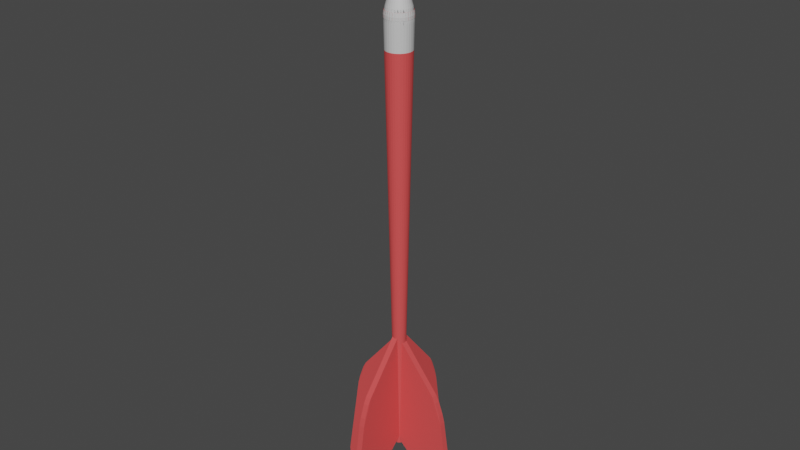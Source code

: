 # Source: dart_1_.blend  (saved by Blender 2.91.10; exported with 4.5.12 LTS)
import bpy
from mathutils import Matrix  # noqa: F401  (used for matrix-valued properties, if any)

bpy.ops.wm.read_factory_settings(use_empty=True)
scene = bpy.context.scene
scene.name = 'Scene'

# ---- collections
col_collection = bpy.data.collections.new('Collection'); scene.collection.children.link(col_collection)

# ---- materials (node trees are filled in below, after node groups)
mat_body_color = bpy.data.materials.new('Body_Color')
mat_body_color.use_transparent_shadow = False
mat_tip_color = bpy.data.materials.new('Tip_Color')
mat_tip_color.use_transparent_shadow = False
mat_body_color_001 = bpy.data.materials.new('Body_Color.001')
mat_body_color_001.use_transparent_shadow = False
mat_tip_color_001 = bpy.data.materials.new('Tip_Color.001')
mat_tip_color_001.use_transparent_shadow = False

# ---- material node trees
mat_body_color.use_nodes = True; mat_body_color.node_tree.nodes.clear()
_N = mat_body_color.node_tree.nodes; _L = mat_body_color.node_tree.links
n0 = _N.new('ShaderNodeBsdfPrincipled'); n0.name = 'Principled BSDF'; n0.location = (10, 300)
n0.distribution = 'GGX'
n0.subsurface_method = 'BURLEY'
n0.inputs[0].default_value = (0.8, 0.08047, 0.08047, 1.0)
n0.inputs[3].default_value = 1.45
n0.inputs[27].default_value = (0.0, 0.0, 0.0, 1.0)
n0.inputs[28].default_value = 1.0
n1 = _N.new('ShaderNodeOutputMaterial'); n1.name = 'Material Output'; n1.location = (300, 300)
_L.new(n0.outputs[0], n1.inputs[0])
n1.is_active_output = True
mat_tip_color.use_nodes = True; mat_tip_color.node_tree.nodes.clear()
_N = mat_tip_color.node_tree.nodes; _L = mat_tip_color.node_tree.links
n0 = _N.new('ShaderNodeBsdfPrincipled'); n0.name = 'Principled BSDF'; n0.location = (10, 300)
n0.distribution = 'GGX'
n0.subsurface_method = 'BURLEY'
n0.inputs[0].default_value = (0.65, 0.65, 0.65, 1.0)
n0.inputs[3].default_value = 1.45
n0.inputs[27].default_value = (0.0, 0.0, 0.0, 1.0)
n0.inputs[28].default_value = 1.0
n1 = _N.new('ShaderNodeOutputMaterial'); n1.name = 'Material Output'; n1.location = (300, 300)
_L.new(n0.outputs[0], n1.inputs[0])
n1.is_active_output = True
mat_body_color_001.use_nodes = True; mat_body_color_001.node_tree.nodes.clear()
_N = mat_body_color_001.node_tree.nodes; _L = mat_body_color_001.node_tree.links
n0 = _N.new('ShaderNodeBsdfPrincipled'); n0.name = 'Principled BSDF'; n0.location = (10, 300)
n0.distribution = 'GGX'
n0.subsurface_method = 'BURLEY'
n0.inputs[0].default_value = (0.8, 0.08047, 0.08047, 1.0)
n0.inputs[3].default_value = 1.45
n0.inputs[27].default_value = (0.0, 0.0, 0.0, 1.0)
n0.inputs[28].default_value = 1.0
n1 = _N.new('ShaderNodeOutputMaterial'); n1.name = 'Material Output'; n1.location = (300, 300)
_L.new(n0.outputs[0], n1.inputs[0])
n1.is_active_output = True
mat_tip_color_001.use_nodes = True; mat_tip_color_001.node_tree.nodes.clear()
_N = mat_tip_color_001.node_tree.nodes; _L = mat_tip_color_001.node_tree.links
n0 = _N.new('ShaderNodeBsdfPrincipled'); n0.name = 'Principled BSDF'; n0.location = (10, 300)
n0.distribution = 'GGX'
n0.subsurface_method = 'BURLEY'
n0.inputs[0].default_value = (0.65, 0.65, 0.65, 1.0)
n0.inputs[3].default_value = 1.45
n0.inputs[27].default_value = (0.0, 0.0, 0.0, 1.0)
n0.inputs[28].default_value = 1.0
n1 = _N.new('ShaderNodeOutputMaterial'); n1.name = 'Material Output'; n1.location = (300, 300)
_L.new(n0.outputs[0], n1.inputs[0])
n1.is_active_output = True

# ---- world
world_world = bpy.data.worlds.new('World'); scene.world = world_world
world_world.use_nodes = True; world_world.node_tree.nodes.clear()
_N = world_world.node_tree.nodes; _L = world_world.node_tree.links
n0 = _N.new('ShaderNodeOutputWorld'); n0.name = 'World Output'; n0.location = (300, 300)
n1 = _N.new('ShaderNodeBackground'); n1.name = 'Background'; n1.location = (10, 300)
n1.inputs[0].default_value = (0.05088, 0.05088, 0.05088, 1.0)
_L.new(n1.outputs[0], n0.inputs[0])
n0.is_active_output = True
world_world.color = (0.05088, 0.05088, 0.05088)
world_world.use_sun_shadow = False
world_world.sun_shadow_jitter_overblur = 0.0

# ---- meshes
me_001 = bpy.data.meshes.new('円錐.001')
me_001.from_pydata([(4.079e-08, 0.4026, 21.73), (0.07855, 0.3949, 21.73), (0.1541, 0.372, 21.73), (0.2237, 0.3348, 21.73), (0.2847, 0.2847, 21.73), (0.3348, 0.2237, 21.73), (0.372, 0.1541, 21.73), (0.3949, 0.07855, 21.73), (0.4026, 1.994e-07, 21.73), (0.3949, -0.07855, 21.73), (0.372, -0.1541, 21.73), (0.3348, -0.2237, 21.73), (0.2847, -0.2847, 21.73), (0.2237, -0.3348, 21.73), (0.1541, -0.372, 21.73), (0.07855, -0.3949, 21.73), (-9.041e-08, -0.4026, 21.73), (-0.07855, -0.3949, 21.73), (-0.1541, -0.372, 21.73), (-0.2237, -0.3348, 21.73), (-0.2847, -0.2847, 21.73), (-0.3348, -0.2237, 21.73), (-0.372, -0.1541, 21.73), (-0.3949, -0.07855, 21.73), (-0.4026, 5.578e-07, 21.73), (-0.3949, 0.07855, 21.73), (-0.372, 0.1541, 21.73), (-0.3348, 0.2237, 21.73), (-0.2847, 0.2847, 21.73), (-0.2237, 0.3348, 21.73), (-0.1541, 0.372, 21.73), (-0.07855, 0.3949, 21.73), (0.0, 0.0, 27.31), (8.484e-06, 0.3736, -18.91), (0.07289, 0.3664, -18.91), (0.143, 0.3451, -18.91), (0.2076, 0.3106, -18.91), (0.2642, 0.2642, -18.91), (0.3106, 0.2075, -18.91), (0.3451, 0.143, -18.91), (0.3664, 0.07288, -18.91), (0.3736, 1.918e-07, -18.91), (0.3664, -0.07288, -18.91), (0.3451, -0.143, -18.91), (0.3106, -0.2075, -18.91), (0.2642, -0.2642, -18.91), (0.2076, -0.3106, -18.91), (0.143, -0.3451, -18.91), (0.07289, -0.3664, -18.91), (8.362e-06, -0.3736, -18.91), (-0.07287, -0.3664, -18.91), (-0.143, -0.3451, -18.91), (-0.2075, -0.3106, -18.91), (-0.2641, -0.2642, -18.91), (-0.3106, -0.2075, -18.91), (-0.3451, -0.143, -18.91), (-0.3664, -0.07288, -18.91), (-0.3736, 5.243e-07, -18.91), (-0.3664, 0.07288, -18.91), (-0.3451, 0.143, -18.91), (-0.3106, 0.2075, -18.91), (-0.2641, 0.2642, -18.91), (-0.2075, 0.3106, -18.91), (-0.143, 0.3451, -18.91), (-0.07287, 0.3664, -18.91), (0.6235, -0.4166, -0.4375), (0.6928, -0.287, -0.4375), (-0.7355, 0.1463, -0.4375), (-0.7499, 7.861e-07, -0.4375), (0.5303, -0.5303, -0.4375), (-0.6928, 0.287, -0.4375), (0.4166, -0.6235, -0.4375), (-0.6235, 0.4166, -0.4375), (0.287, -0.6928, -0.4375), (0.1463, 0.7355, -0.4375), (4.239e-06, 0.7499, -0.4375), (-0.5302, 0.5303, -0.4375), (0.1463, -0.7355, -0.4375), (0.287, 0.6928, -0.4375), (-0.4166, 0.6235, -0.4375), (3.995e-06, -0.7499, -0.4375), (0.4166, 0.6235, -0.4375), (-0.287, 0.6928, -0.4375), (-0.1463, -0.7355, -0.4375), (0.5303, 0.5303, -0.4375), (-0.1463, 0.7355, -0.4375), (-0.287, -0.6928, -0.4375), (0.6235, 0.4166, -0.4375), (-0.4166, -0.6235, -0.4375), (0.6928, 0.287, -0.4375), (-0.5302, -0.5303, -0.4375), (0.7355, 0.1463, -0.4375), (-0.6235, -0.4166, -0.4375), (0.7499, 1.186e-07, -0.4375), (-0.6928, -0.287, -0.4375), (0.7355, -0.1463, -0.4375), (-0.7355, -0.1463, -0.4375), (0.8715, -0.361, 9.057), (-0.9433, 9.206e-07, 9.057), (2.058e-06, 0.9433, 9.057), (0.7843, -0.5241, 9.057), (-0.9252, 0.184, 9.057), (0.667, -0.667, 9.057), (-0.8715, 0.361, 9.057), (0.5241, -0.7843, 9.057), (-0.7843, 0.5241, 9.057), (0.361, -0.8715, 9.057), (0.184, 0.9252, 9.057), (-0.667, 0.667, 9.057), (0.184, -0.9252, 9.057), (0.361, 0.8715, 9.057), (-0.5241, 0.7843, 9.057), (1.75e-06, -0.9433, 9.057), (0.5241, 0.7843, 9.057), (-0.361, 0.8715, 9.057), (-0.184, -0.9252, 9.057), (0.667, 0.667, 9.057), (-0.184, 0.9252, 9.057), (-0.361, -0.8715, 9.057), (0.7843, 0.5241, 9.057), (-0.5241, -0.7843, 9.057), (0.8715, 0.361, 9.057), (-0.667, -0.667, 9.057), (0.9252, 0.184, 9.057), (-0.7843, -0.5241, 9.057), (0.9433, 8.094e-08, 9.057), (-0.8715, -0.361, 9.057), (0.9252, -0.184, 9.057), (-0.9252, -0.184, 9.057), (0.9609, -0.398, 13.8), (-1.04, 9.879e-07, 13.8), (9.669e-07, 1.04, 13.8), (0.8648, -0.5778, 13.8), (-1.02, 0.2029, 13.8), (0.7354, -0.7354, 13.8), (-0.9609, 0.398, 13.8), (0.5778, -0.8648, 13.8), (-0.8647, 0.5778, 13.8), (0.398, -0.9609, 13.8), (0.2029, 1.02, 13.8), (-0.7354, 0.7354, 13.8), (0.2029, -1.02, 13.8), (0.398, 0.9609, 13.8), (-0.5778, 0.8648, 13.8), (6.28e-07, -1.04, 13.8), (0.5778, 0.8647, 13.8), (-0.398, 0.9609, 13.8), (-0.2029, -1.02, 13.8), (0.7354, 0.7354, 13.8), (-0.2029, 1.02, 13.8), (-0.398, -0.9609, 13.8), (0.8648, 0.5778, 13.8), (-0.5778, -0.8647, 13.8), (0.9609, 0.398, 13.8), (-0.7354, -0.7354, 13.8), (1.02, 0.2029, 13.8), (-0.8647, -0.5778, 13.8), (1.04, 6.213e-08, 13.8), (-0.9609, -0.398, 13.8), (1.02, -0.2029, 13.8), (-1.02, -0.2029, 13.8), (1.006, -0.4165, 16.18), (-1.088, 1.021e-06, 16.18), (4.215e-07, 1.088, 16.18), (0.905, -0.6047, 16.18), (-1.067, 0.2123, 16.18), (0.7696, -0.7696, 16.18), (-1.006, 0.4165, 16.18), (0.6047, -0.905, 16.18), (-0.905, 0.6047, 16.18), (0.4165, -1.006, 16.18), (0.2123, 1.067, 16.18), (-0.7696, 0.7696, 16.18), (0.2123, -1.067, 16.18), (0.4165, 1.006, 16.18), (-0.6047, 0.905, 16.18), (6.685e-08, -1.088, 16.18), (0.6047, 0.905, 16.18), (-0.4165, 1.006, 16.18), (-0.2123, -1.067, 16.18), (0.7696, 0.7696, 16.18), (-0.2123, 1.067, 16.18), (-0.4165, -1.006, 16.18), (0.905, 0.6047, 16.18), (-0.6047, -0.905, 16.18), (1.006, 0.4165, 16.18), (-0.7696, -0.7696, 16.18), (1.067, 0.2123, 16.18), (-0.905, -0.6047, 16.18), (1.088, 5.272e-08, 16.18), (-1.006, -0.4165, 16.18), (1.067, -0.2123, 16.18), (-1.067, -0.2123, 16.18), (0.2935, 1.108, 18.85), (-5.616e-08, 1.131, 18.26), (-0.2935, 1.108, 18.85), (-0.07177, 1.144, 18.85), (0.504, 1.029, 18.85), (0.2206, 1.109, 18.26), (0.1528, 1.136, 18.85), (0.6951, 0.9112, 18.85), (0.4327, 1.045, 18.26), (0.3714, 1.084, 18.85), (0.8595, 0.758, 18.85), (0.6282, 0.9402, 18.26), (0.5758, 0.9909, 18.85), (0.9909, 0.5758, 18.85), (0.7995, 0.7995, 18.26), (0.758, 0.8595, 18.85), (1.084, 0.3714, 18.85), (0.9402, 0.6282, 18.26), (0.9112, 0.6951, 18.85), (1.136, 0.1528, 18.85), (1.045, 0.4327, 18.26), (1.029, 0.504, 18.85), (1.144, -0.07177, 18.85), (1.109, 0.2206, 18.26), (1.108, 0.2935, 18.85), (1.108, -0.2935, 18.85), (1.131, 4.448e-08, 18.26), (1.144, 0.07177, 18.85), (1.029, -0.504, 18.85), (1.109, -0.2206, 18.26), (1.136, -0.1528, 18.85), (0.9112, -0.6951, 18.85), (1.045, -0.4327, 18.26), (1.084, -0.3714, 18.85), (0.758, -0.8595, 18.85), (0.9402, -0.6282, 18.26), (0.9909, -0.5758, 18.85), (0.5758, -0.9909, 18.85), (0.7995, -0.7995, 18.26), (0.8595, -0.758, 18.85), (0.3714, -1.084, 18.85), (0.6282, -0.9402, 18.26), (0.6951, -0.9112, 18.85), (0.1528, -1.136, 18.85), (0.4327, -1.045, 18.26), (0.504, -1.029, 18.85), (-0.07177, -1.144, 18.85), (0.2206, -1.109, 18.26), (0.2935, -1.108, 18.85), (-0.2935, -1.108, 18.85), (-4.246e-07, -1.131, 18.26), (0.07177, -1.144, 18.85), (-0.504, -1.029, 18.85), (-0.2206, -1.109, 18.26), (-0.1528, -1.136, 18.85), (-0.6951, -0.9112, 18.85), (-0.4327, -1.045, 18.26), (-0.3714, -1.084, 18.85), (-0.8595, -0.758, 18.85), (-0.6282, -0.9402, 18.26), (-0.5758, -0.9909, 18.85), (-0.9909, -0.5758, 18.85), (-0.7995, -0.7995, 18.26), (-0.758, -0.8595, 18.85), (-1.084, -0.3714, 18.85), (-0.9402, -0.6282, 18.26), (-0.9112, -0.6951, 18.85), (-1.136, -0.1528, 18.85), (-1.045, -0.4327, 18.26), (-1.029, -0.504, 18.85), (-1.144, 0.07177, 18.85), (-1.109, -0.2206, 18.26), (-1.108, -0.2935, 18.85), (-1.108, 0.2935, 18.85), (-1.131, 1.051e-06, 18.26), (-1.144, -0.07177, 18.85), (-1.029, 0.504, 18.85), (-1.109, 0.2206, 18.26), (-1.136, 0.1528, 18.85), (-0.9112, 0.6951, 18.85), (-1.045, 0.4327, 18.26), (-1.084, 0.3714, 18.85), (-0.758, 0.8595, 18.85), (-0.9402, 0.6282, 18.26), (-0.9909, 0.5758, 18.85), (-0.5758, 0.9909, 18.85), (-0.7995, 0.7995, 18.26), (-0.8595, 0.758, 18.85), (-0.3714, 1.084, 18.85), (-0.6282, 0.9402, 18.26), (-0.6951, 0.9112, 18.85), (-0.1528, 1.136, 18.85), (-0.4327, 1.045, 18.26), (-0.504, 1.029, 18.85), (0.07177, 1.144, 18.85), (-0.2206, 1.109, 18.26), (-0.2936, 1.069, 19.15), (0.2936, 1.069, 19.15), (0.2935, 1.108, 18.56), (-0.2935, 1.108, 18.56), (-0.2936, 1.114, 18.81), (-2.823e-08, 1.028, 19.39), (0.2936, 1.114, 18.81), (0.2006, 1.008, 19.39), (0.5052, 1.035, 18.81), (-0.07064, 1.15, 18.81), (0.4966, 0.9916, 19.15), (0.504, 1.029, 18.56), (-0.07177, 1.144, 18.56), (-0.07929, 1.106, 19.15), (0.3934, 0.9498, 19.39), (0.6974, 0.9166, 18.81), (0.155, 1.141, 18.81), (0.6805, 0.8757, 19.15), (0.6951, 0.9112, 18.56), (0.1528, 1.136, 18.56), (0.138, 1.1, 19.15), (0.5712, 0.8548, 19.39), (0.8629, 0.763, 18.81), (0.3747, 1.089, 18.81), (0.8382, 0.7261, 19.15), (0.8595, 0.758, 18.56), (0.3714, 1.084, 18.56), (0.3501, 1.052, 19.15), (0.727, 0.727, 19.39), (0.9951, 0.58, 18.81), (0.58, 0.9951, 18.81), (0.9638, 0.5486, 19.15), (0.9909, 0.5758, 18.56), (0.5758, 0.9909, 18.56), (0.5486, 0.9638, 19.15), (0.8548, 0.5712, 19.39), (1.089, 0.3747, 18.81), (0.763, 0.8629, 18.81), (1.052, 0.3501, 19.15), (1.084, 0.3714, 18.56), (0.758, 0.8595, 18.56), (0.7261, 0.8382, 19.15), (0.9498, 0.3934, 19.39), (1.141, 0.155, 18.81), (0.9166, 0.6974, 18.81), (1.1, 0.138, 19.15), (1.136, 0.1528, 18.56), (0.9112, 0.6951, 18.56), (0.8757, 0.6805, 19.15), (1.008, 0.2006, 19.39), (1.15, -0.07064, 18.81), (1.035, 0.5052, 18.81), (1.106, -0.07929, 19.15), (1.144, -0.07177, 18.56), (1.029, 0.504, 18.56), (0.9916, 0.4966, 19.15), (1.028, 6.641e-08, 19.39), (1.114, -0.2936, 18.81), (1.114, 0.2936, 18.81), (1.069, -0.2936, 19.15), (1.108, -0.2935, 18.56), (1.108, 0.2935, 18.56), (1.069, 0.2936, 19.15), (1.008, -0.2006, 19.39), (1.035, -0.5052, 18.81), (1.15, 0.07064, 18.81), (0.9916, -0.4966, 19.15), (1.029, -0.504, 18.56), (1.144, 0.07177, 18.56), (1.106, 0.07929, 19.15), (0.9498, -0.3934, 19.39), (0.9166, -0.6974, 18.81), (1.141, -0.155, 18.81), (0.8757, -0.6805, 19.15), (0.9112, -0.6951, 18.56), (1.136, -0.1528, 18.56), (1.1, -0.138, 19.15), (0.8548, -0.5712, 19.39), (0.763, -0.8629, 18.81), (1.089, -0.3747, 18.81), (0.7261, -0.8382, 19.15), (0.758, -0.8595, 18.56), (1.084, -0.3714, 18.56), (1.052, -0.3501, 19.15), (0.727, -0.727, 19.39), (0.58, -0.9951, 18.81), (0.9951, -0.58, 18.81), (0.5486, -0.9638, 19.15), (0.5758, -0.9909, 18.56), (0.9909, -0.5758, 18.56), (0.9638, -0.5486, 19.15), (0.5712, -0.8548, 19.39), (0.3747, -1.089, 18.81), (0.8629, -0.763, 18.81), (0.3501, -1.052, 19.15), (0.3714, -1.084, 18.56), (0.8595, -0.758, 18.56), (0.8382, -0.7261, 19.15), (0.3934, -0.9498, 19.39), (0.155, -1.141, 18.81), (0.6974, -0.9166, 18.81), (0.138, -1.1, 19.15), (0.1528, -1.136, 18.56), (0.6951, -0.9112, 18.56), (0.6805, -0.8757, 19.15), (0.2006, -1.008, 19.39), (-0.07064, -1.15, 18.81), (0.5052, -1.035, 18.81), (-0.07929, -1.106, 19.15), (-0.07177, -1.144, 18.56), (0.504, -1.029, 18.56), (0.4966, -0.9916, 19.15), (-3.632e-07, -1.028, 19.39), (-0.2936, -1.114, 18.81), (0.2936, -1.114, 18.81), (-0.2936, -1.069, 19.15), (-0.2935, -1.108, 18.56), (0.2935, -1.108, 18.56), (0.2936, -1.069, 19.15), (-0.2006, -1.008, 19.39), (-0.5052, -1.035, 18.81), (0.07064, -1.15, 18.81), (-0.4966, -0.9916, 19.15), (-0.504, -1.029, 18.56), (0.07177, -1.144, 18.56), (0.07929, -1.106, 19.15), (-0.3934, -0.9498, 19.39), (-0.6974, -0.9166, 18.81), (-0.155, -1.141, 18.81), (-0.6805, -0.8757, 19.15), (-0.6951, -0.9112, 18.56), (-0.1528, -1.136, 18.56), (-0.138, -1.1, 19.15), (-0.5712, -0.8548, 19.39), (-0.8629, -0.763, 18.81), (-0.3747, -1.089, 18.81), (-0.8382, -0.7261, 19.15), (-0.8595, -0.758, 18.56), (-0.3714, -1.084, 18.56), (-0.3501, -1.052, 19.15), (-0.727, -0.727, 19.39), (-0.9951, -0.58, 18.81), (-0.58, -0.9951, 18.81), (-0.9638, -0.5486, 19.15), (-0.9909, -0.5758, 18.56), (-0.5758, -0.9909, 18.56), (-0.5486, -0.9638, 19.15), (-0.8548, -0.5712, 19.39), (-1.089, -0.3747, 18.81), (-0.763, -0.8629, 18.81), (-1.052, -0.35, 19.15), (-1.084, -0.3714, 18.56), (-0.758, -0.8595, 18.56), (-0.7261, -0.8382, 19.15), (-0.9498, -0.3934, 19.39), (-1.141, -0.155, 18.81), (-0.9166, -0.6974, 18.81), (-1.1, -0.138, 19.15), (-1.136, -0.1528, 18.56), (-0.9112, -0.6951, 18.56), (-0.8757, -0.6805, 19.15), (-1.008, -0.2006, 19.39), (-1.15, 0.07064, 18.81), (-1.035, -0.5052, 18.81), (-1.106, 0.07929, 19.15), (-1.144, 0.07177, 18.56), (-1.029, -0.504, 18.56), (-0.9916, -0.4966, 19.15), (-1.028, 9.815e-07, 19.39), (-1.114, 0.2936, 18.81), (-1.114, -0.2936, 18.81), (-1.069, 0.2936, 19.15), (-1.108, 0.2935, 18.56), (-1.108, -0.2935, 18.56), (-1.069, -0.2936, 19.15), (-1.008, 0.2006, 19.39), (-1.035, 0.5052, 18.81), (-1.15, -0.07064, 18.81), (-0.9916, 0.4966, 19.15), (-1.029, 0.504, 18.56), (-1.144, -0.07177, 18.56), (-1.106, -0.07929, 19.15), (-0.9498, 0.3934, 19.39), (-0.9166, 0.6974, 18.81), (-1.141, 0.155, 18.81), (-0.8757, 0.6805, 19.15), (-0.9112, 0.6951, 18.56), (-1.136, 0.1528, 18.56), (-1.1, 0.138, 19.15), (-0.8548, 0.5712, 19.39), (-0.763, 0.8629, 18.81), (-1.089, 0.3747, 18.81), (-0.7261, 0.8382, 19.15), (-0.758, 0.8595, 18.56), (-1.084, 0.3714, 18.56), (-1.052, 0.3501, 19.15), (-0.727, 0.727, 19.39), (-0.58, 0.9951, 18.81), (-0.9951, 0.58, 18.81), (-0.5486, 0.9638, 19.15), (-0.5758, 0.9909, 18.56), (-0.9909, 0.5758, 18.56), (-0.9638, 0.5486, 19.15), (-0.5712, 0.8548, 19.39), (-0.3747, 1.089, 18.81), (-0.8629, 0.763, 18.81), (-0.35, 1.052, 19.15), (-0.3714, 1.084, 18.56), (-0.8595, 0.758, 18.56), (-0.8382, 0.7261, 19.15), (-0.3934, 0.9498, 19.39), (-0.155, 1.141, 18.81), (-0.6974, 0.9166, 18.81), (-0.138, 1.1, 19.15), (-0.1528, 1.136, 18.56), (-0.6951, 0.9112, 18.56), (-0.6805, 0.8757, 19.15), (-0.2006, 1.008, 19.39), (0.07064, 1.15, 18.81), (-0.5052, 1.035, 18.81), (0.07929, 1.106, 19.15), (0.07177, 1.144, 18.56), (-0.504, 1.029, 18.56), (-0.4966, 0.9916, 19.15)], [], [(0, 32, 1), (1, 32, 2), (2, 32, 3), (3, 32, 4), (4, 32, 5), (5, 32, 6), (6, 32, 7), (7, 32, 8), (8, 32, 9), (9, 32, 10), (10, 32, 11), (11, 32, 12), (12, 32, 13), (13, 32, 14), (14, 32, 15), (15, 32, 16), (16, 32, 17), (17, 32, 18), (18, 32, 19), (19, 32, 20), (20, 32, 21), (21, 32, 22), (22, 32, 23), (23, 32, 24), (24, 32, 25), (25, 32, 26), (26, 32, 27), (27, 32, 28), (28, 32, 29), (29, 32, 30), (246, 249, 182, 179), (30, 32, 31), (31, 32, 0), (222, 225, 161, 191), (267, 270, 165, 162), (207, 210, 183, 180), (507, 293, 289, 509), (228, 231, 166, 164), (249, 252, 184, 182), (270, 273, 167, 165), (210, 213, 185, 183), (231, 234, 168, 166), (252, 255, 186, 184), (273, 276, 169, 167), (213, 216, 187, 185), (31, 0, 294, 506), (234, 237, 170, 168), (255, 258, 188, 186), (276, 279, 172, 169), (216, 219, 189, 187), (237, 240, 173, 170), (258, 261, 190, 188), (279, 282, 175, 172), (346, 354, 358, 348), (288, 194, 163, 181), (240, 243, 176, 173), (261, 264, 192, 190), (282, 285, 178, 175), (219, 222, 191, 189), (243, 246, 179, 176), (264, 267, 162, 192), (204, 207, 180, 177), (285, 288, 181, 178), (225, 228, 164, 161), (66, 65, 44, 43), (444, 452, 456, 446), (353, 361, 365, 355), (451, 459, 463, 453), (360, 368, 372, 362), (458, 466, 470, 460), (367, 375, 379, 369), (465, 473, 477, 467), (374, 382, 386, 376), (472, 480, 484, 474), (381, 389, 393, 383), (479, 487, 491, 481), (388, 396, 400, 390), (297, 305, 309, 299), (486, 494, 498, 488), (395, 403, 407, 397), (304, 312, 316, 306), (493, 501, 505, 495), (402, 410, 414, 404), (311, 319, 323, 313), (500, 508, 512, 502), (409, 417, 421, 411), (318, 326, 330, 320), (416, 424, 428, 418), (325, 333, 337, 327), (201, 204, 177, 174), (423, 431, 435, 425), (332, 340, 344, 334), (430, 438, 442, 432), (339, 347, 351, 341), (437, 445, 449, 439), (33, 34, 35, 36, 37, 38, 39, 40, 41, 42, 43, 44, 45, 46, 47, 48, 49, 50, 51, 52, 53, 54, 55, 56, 57, 58, 59, 60, 61, 62, 63, 64), (68, 67, 58, 57), (65, 69, 45, 44), (67, 70, 59, 58), (69, 71, 46, 45), (70, 72, 60, 59), (71, 73, 47, 46), (75, 74, 34, 33), (72, 76, 61, 60), (73, 77, 48, 47), (74, 78, 35, 34), (76, 79, 62, 61), (77, 80, 49, 48), (78, 81, 36, 35), (79, 82, 63, 62), (80, 83, 50, 49), (81, 84, 37, 36), (82, 85, 64, 63), (83, 86, 51, 50), (84, 87, 38, 37), (85, 75, 33, 64), (86, 88, 52, 51), (87, 89, 39, 38), (88, 90, 53, 52), (89, 91, 40, 39), (90, 92, 54, 53), (91, 93, 41, 40), (92, 94, 55, 54), (93, 95, 42, 41), (94, 96, 56, 55), (95, 66, 43, 42), (96, 68, 57, 56), (0, 1, 296, 294), (1, 2, 303, 296), (2, 3, 310, 303), (3, 4, 317, 310), (4, 5, 324, 317), (5, 6, 331, 324), (6, 7, 338, 331), (7, 8, 345, 338), (8, 9, 352, 345), (9, 10, 359, 352), (10, 11, 366, 359), (11, 12, 373, 366), (12, 13, 380, 373), (13, 14, 387, 380), (14, 15, 394, 387), (15, 16, 401, 394), (16, 17, 408, 401), (17, 18, 415, 408), (18, 19, 422, 415), (19, 20, 429, 422), (20, 21, 436, 429), (21, 22, 443, 436), (22, 23, 450, 443), (23, 24, 457, 450), (24, 25, 464, 457), (25, 26, 471, 464), (26, 27, 478, 471), (27, 28, 485, 478), (28, 29, 492, 485), (29, 30, 499, 492), (30, 31, 506, 499), (295, 298, 302, 290), (198, 201, 174, 171), (128, 98, 68, 96), (127, 97, 66, 95), (126, 128, 96, 94), (125, 127, 95, 93), (124, 126, 94, 92), (123, 125, 93, 91), (122, 124, 92, 90), (121, 123, 91, 89), (120, 122, 90, 88), (119, 121, 89, 87), (118, 120, 88, 86), (117, 99, 75, 85), (116, 119, 87, 84), (115, 118, 86, 83), (114, 117, 85, 82), (113, 116, 84, 81), (112, 115, 83, 80), (111, 114, 82, 79), (110, 113, 81, 78), (109, 112, 80, 77), (108, 111, 79, 76), (107, 110, 78, 74), (106, 109, 77, 73), (105, 108, 76, 72), (99, 107, 74, 75), (104, 106, 73, 71), (103, 105, 72, 70), (102, 104, 71, 69), (101, 103, 70, 67), (100, 102, 69, 65), (98, 101, 67, 68), (97, 100, 65, 66), (129, 132, 100, 97), (130, 133, 101, 98), (132, 134, 102, 100), (133, 135, 103, 101), (134, 136, 104, 102), (135, 137, 105, 103), (136, 138, 106, 104), (131, 139, 107, 99), (137, 140, 108, 105), (138, 141, 109, 106), (139, 142, 110, 107), (140, 143, 111, 108), (141, 144, 112, 109), (142, 145, 113, 110), (143, 146, 114, 111), (144, 147, 115, 112), (145, 148, 116, 113), (146, 149, 117, 114), (147, 150, 118, 115), (148, 151, 119, 116), (149, 131, 99, 117), (150, 152, 120, 118), (151, 153, 121, 119), (152, 154, 122, 120), (153, 155, 123, 121), (154, 156, 124, 122), (155, 157, 125, 123), (156, 158, 126, 124), (157, 159, 127, 125), (158, 160, 128, 126), (159, 129, 97, 127), (160, 130, 98, 128), (192, 162, 130, 160), (191, 161, 129, 159), (190, 192, 160, 158), (189, 191, 159, 157), (188, 190, 158, 156), (187, 189, 157, 155), (186, 188, 156, 154), (185, 187, 155, 153), (184, 186, 154, 152), (183, 185, 153, 151), (182, 184, 152, 150), (181, 163, 131, 149), (180, 183, 151, 148), (179, 182, 150, 147), (178, 181, 149, 146), (177, 180, 148, 145), (176, 179, 147, 144), (175, 178, 146, 143), (174, 177, 145, 142), (173, 176, 144, 141), (172, 175, 143, 140), (171, 174, 142, 139), (170, 173, 141, 138), (169, 172, 140, 137), (163, 171, 139, 131), (168, 170, 138, 136), (167, 169, 137, 135), (166, 168, 136, 134), (165, 167, 135, 133), (164, 166, 134, 132), (162, 165, 133, 130), (161, 164, 132, 129), (363, 371, 226, 224), (461, 469, 268, 266), (370, 378, 229, 227), (468, 476, 271, 269), (377, 385, 232, 230), (475, 483, 274, 272), (384, 392, 235, 233), (510, 292, 195, 287), (482, 490, 277, 275), (391, 399, 238, 236), (300, 308, 199, 197), (489, 497, 280, 278), (398, 406, 241, 239), (307, 315, 202, 200), (496, 504, 283, 281), (405, 413, 244, 242), (314, 322, 205, 203), (503, 511, 286, 284), (412, 420, 247, 245), (321, 329, 208, 206), (291, 301, 196, 193), (419, 427, 250, 248), (328, 336, 211, 209), (426, 434, 253, 251), (335, 343, 214, 212), (433, 441, 256, 254), (342, 350, 217, 215), (440, 448, 259, 257), (349, 357, 220, 218), (447, 455, 262, 260), (356, 364, 223, 221), (454, 462, 265, 263), (193, 194, 195), (196, 197, 198), (199, 200, 201), (202, 203, 204), (205, 206, 207), (208, 209, 210), (211, 212, 213), (214, 215, 216), (217, 218, 219), (220, 221, 222), (223, 224, 225), (226, 227, 228), (229, 230, 231), (232, 233, 234), (235, 236, 237), (238, 239, 240), (241, 242, 243), (244, 245, 246), (247, 248, 249), (250, 251, 252), (253, 254, 255), (256, 257, 258), (259, 260, 261), (262, 263, 264), (265, 266, 267), (268, 269, 270), (271, 272, 273), (274, 275, 276), (277, 278, 279), (280, 281, 282), (283, 284, 285), (286, 287, 288), (289, 290, 291, 292), (293, 294, 295), (296, 297, 298), (299, 300, 301, 302), (303, 304, 305), (306, 307, 308, 309), (310, 311, 312), (313, 314, 315, 316), (317, 318, 319), (320, 321, 322, 323), (324, 325, 326), (327, 328, 329, 330), (331, 332, 333), (334, 335, 336, 337), (338, 339, 340), (341, 342, 343, 344), (345, 346, 347), (348, 349, 350, 351), (352, 353, 354), (355, 356, 357, 358), (359, 360, 361), (362, 363, 364, 365), (366, 367, 368), (369, 370, 371, 372), (373, 374, 375), (376, 377, 378, 379), (380, 381, 382), (383, 384, 385, 386), (387, 388, 389), (390, 391, 392, 393), (394, 395, 396), (397, 398, 399, 400), (401, 402, 403), (404, 405, 406, 407), (408, 409, 410), (411, 412, 413, 414), (415, 416, 417), (418, 419, 420, 421), (422, 423, 424), (425, 426, 427, 428), (429, 430, 431), (432, 433, 434, 435), (436, 437, 438), (439, 440, 441, 442), (443, 444, 445), (446, 447, 448, 449), (450, 451, 452), (453, 454, 455, 456), (457, 458, 459), (460, 461, 462, 463), (464, 465, 466), (467, 468, 469, 470), (471, 472, 473), (474, 475, 476, 477), (478, 479, 480), (481, 482, 483, 484), (485, 486, 487), (488, 489, 490, 491), (492, 493, 494), (495, 496, 497, 498), (499, 500, 501), (502, 503, 504, 505), (506, 507, 508), (509, 510, 511, 512), (193, 196, 198, 194), (197, 199, 201, 198), (200, 202, 204, 201), (203, 205, 207, 204), (206, 208, 210, 207), (209, 211, 213, 210), (212, 214, 216, 213), (215, 217, 219, 216), (218, 220, 222, 219), (221, 223, 225, 222), (224, 226, 228, 225), (227, 229, 231, 228), (230, 232, 234, 231), (233, 235, 237, 234), (236, 238, 240, 237), (239, 241, 243, 240), (242, 244, 246, 243), (245, 247, 249, 246), (248, 250, 252, 249), (251, 253, 255, 252), (254, 256, 258, 255), (257, 259, 261, 258), (260, 262, 264, 261), (263, 265, 267, 264), (266, 268, 270, 267), (269, 271, 273, 270), (272, 274, 276, 273), (275, 277, 279, 276), (278, 280, 282, 279), (281, 283, 285, 282), (284, 286, 288, 285), (287, 195, 194, 288), (289, 293, 295, 290), (294, 296, 298, 295), (297, 299, 302, 298), (301, 291, 290, 302), (296, 303, 305, 297), (304, 306, 309, 305), (308, 300, 299, 309), (303, 310, 312, 304), (311, 313, 316, 312), (315, 307, 306, 316), (310, 317, 319, 311), (318, 320, 323, 319), (322, 314, 313, 323), (317, 324, 326, 318), (325, 327, 330, 326), (329, 321, 320, 330), (324, 331, 333, 325), (332, 334, 337, 333), (336, 328, 327, 337), (331, 338, 340, 332), (339, 341, 344, 340), (343, 335, 334, 344), (338, 345, 347, 339), (346, 348, 351, 347), (350, 342, 341, 351), (345, 352, 354, 346), (353, 355, 358, 354), (357, 349, 348, 358), (352, 359, 361, 353), (360, 362, 365, 361), (364, 356, 355, 365), (359, 366, 368, 360), (367, 369, 372, 368), (371, 363, 362, 372), (366, 373, 375, 367), (374, 376, 379, 375), (378, 370, 369, 379), (373, 380, 382, 374), (381, 383, 386, 382), (385, 377, 376, 386), (380, 387, 389, 381), (388, 390, 393, 389), (392, 384, 383, 393), (387, 394, 396, 388), (395, 397, 400, 396), (399, 391, 390, 400), (394, 401, 403, 395), (402, 404, 407, 403), (406, 398, 397, 407), (401, 408, 410, 402), (409, 411, 414, 410), (413, 405, 404, 414), (408, 415, 417, 409), (416, 418, 421, 417), (420, 412, 411, 421), (415, 422, 424, 416), (423, 425, 428, 424), (427, 419, 418, 428), (422, 429, 431, 423), (430, 432, 435, 431), (434, 426, 425, 435), (429, 436, 438, 430), (437, 439, 442, 438), (441, 433, 432, 442), (436, 443, 445, 437), (444, 446, 449, 445), (448, 440, 439, 449), (443, 450, 452, 444), (451, 453, 456, 452), (455, 447, 446, 456), (450, 457, 459, 451), (458, 460, 463, 459), (462, 454, 453, 463), (457, 464, 466, 458), (465, 467, 470, 466), (469, 461, 460, 470), (464, 471, 473, 465), (472, 474, 477, 473), (476, 468, 467, 477), (471, 478, 480, 472), (479, 481, 484, 480), (483, 475, 474, 484), (478, 485, 487, 479), (486, 488, 491, 487), (490, 482, 481, 491), (485, 492, 494, 486), (493, 495, 498, 494), (497, 489, 488, 498), (492, 499, 501, 493), (500, 502, 505, 501), (504, 496, 495, 505), (499, 506, 508, 500), (507, 509, 512, 508), (511, 503, 502, 512), (506, 294, 293, 507), (292, 510, 509, 289), (195, 292, 291, 193), (300, 197, 196, 301), (286, 511, 510, 287), (307, 200, 199, 308), (314, 203, 202, 315), (321, 206, 205, 322), (328, 209, 208, 329), (335, 212, 211, 336), (342, 215, 214, 343), (349, 218, 217, 350), (356, 221, 220, 357), (363, 224, 223, 364), (370, 227, 226, 371), (377, 230, 229, 378), (384, 233, 232, 385), (391, 236, 235, 392), (398, 239, 238, 399), (405, 242, 241, 406), (412, 245, 244, 413), (419, 248, 247, 420), (426, 251, 250, 427), (433, 254, 253, 434), (440, 257, 256, 441), (447, 260, 259, 448), (454, 263, 262, 455), (461, 266, 265, 462), (468, 269, 268, 469), (475, 272, 271, 476), (482, 275, 274, 483), (489, 278, 277, 490), (496, 281, 280, 497), (503, 284, 283, 504), (194, 198, 171, 163)])
me_001.polygons.foreach_set('material_index', [1, 1, 1, 1, 1, 1, 1, 1, 1, 1, 1, 1, 1, 1, 1, 1, 1, 1, 1, 1, 1, 1, 1, 1, 1, 1, 1, 1, 1, 1, 1, 1, 1, 1, 1, 1, 1, 1, 1, 1, 1, 1, 1, 1, 1, 1, 1, 1, 1, 1, 1, 1, 1, 1, 1, 1, 1, 1, 1, 1, 1, 1, 1, 1, 0, 1, 1, 1, 1, 1, 1, 1, 1, 1, 1, 1, 1, 1, 1, 1, 1, 1, 1, 1, 1, 1, 1, 1, 1, 1, 1, 1, 1, 1, 1, 0, 0, 0, 0, 0, 0, 0, 0, 0, 0, 0, 0, 0, 0, 0, 0, 0, 0, 0, 0, 0, 0, 0, 0, 0, 0, 0, 0, 0, 0, 0, 0, 1, 1, 1, 1, 1, 1, 1, 1, 1, 1, 1, 1, 1, 1, 1, 1, 1, 1, 1, 1, 1, 1, 1, 1, 1, 1, 1, 1, 1, 1, 1, 1, 1, 0, 0, 0, 0, 0, 0, 0, 0, 0, 0, 0, 0, 0, 0, 0, 0, 0, 0, 0, 0, 0, 0, 0, 0, 0, 0, 0, 0, 0, 0, 0, 0, 0, 0, 0, 0, 0, 0, 0, 0, 0, 0, 0, 0, 0, 0, 0, 0, 0, 0, 0, 0, 0, 0, 0, 0, 0, 0, 0, 0, 0, 0, 0, 0, 0, 0, 0, 0, 0, 0, 0, 0, 0, 0, 0, 0, 0, 0, 0, 0, 0, 0, 0, 0, 0, 0, 0, 0, 0, 0, 0, 0, 0, 0, 0, 0, 1, 1, 1, 1, 1, 1, 1, 1, 1, 1, 1, 1, 1, 1, 1, 1, 1, 1, 1, 1, 1, 1, 1, 1, 1, 1, 1, 1, 1, 1, 1, 1, 1, 1, 1, 1, 1, 1, 1, 1, 1, 1, 1, 1, 1, 1, 1, 1, 1, 1, 1, 1, 1, 1, 1, 1, 1, 1, 1, 1, 1, 1, 1, 1, 0, 1, 1, 0, 1, 0, 1, 0, 1, 0, 1, 0, 1, 0, 1, 0, 1, 0, 1, 0, 1, 0, 1, 0, 1, 0, 1, 0, 1, 0, 1, 1, 1, 0, 1, 1, 1, 0, 1, 0, 1, 0, 1, 0, 1, 0, 1, 1, 1, 0, 1, 1, 1, 0, 1, 0, 1, 0, 1, 0, 1, 0, 1, 0, 1, 1, 1, 1, 1, 1, 1, 1, 1, 1, 1, 1, 1, 1, 1, 1, 1, 1, 1, 1, 1, 1, 1, 1, 1, 1, 1, 1, 1, 1, 1, 1, 0, 1, 1, 1, 1, 0, 1, 1, 0, 0, 1, 0, 0, 1, 0, 0, 1, 0, 0, 1, 1, 1, 1, 0, 0, 1, 1, 0, 1, 0, 1, 1, 0, 1, 1, 0, 1, 1, 0, 0, 1, 0, 1, 1, 1, 1, 1, 0, 0, 1, 0, 0, 1, 0, 1, 1, 0, 1, 1, 0, 0, 1, 0, 1, 1, 0, 1, 1, 1, 0, 1, 0, 0, 1, 1, 0, 1, 0, 0, 1, 0, 1, 1, 0, 1, 1, 0, 0, 1, 0, 0, 1, 1, 1, 1, 1, 0, 0, 0, 0, 0, 0, 0, 0, 0, 0, 0, 0, 0, 0, 0, 0, 0, 0, 0, 0, 0, 0, 0, 0, 1, 0, 1, 0, 0, 0, 0, 0, 1])
_uv = me_001.uv_layers.new(name='UVマップ')
_uv.uv.foreach_set('vector', [0.25, 0.49, 0.25, 0.25, 0.2968, 0.4854, 0.2968, 0.4854, 0.25, 0.25, 0.3418, 0.4717, 0.3418, 0.4717, 0.25, 0.25, 0.3833, 0.4496, 0.3833, 0.4496, 0.25, 0.25, 0.4197, 0.4197, 0.4197, 0.4197, 0.25, 0.25, 0.4496, 0.3833, 0.4496, 0.3833, 0.25, 0.25, 0.4717, 0.3418, 0.4717, 0.3418, 0.25, 0.25, 0.4854, 0.2968, 0.4854, 0.2968, 0.25, 0.25, 0.49, 0.25, 0.49, 0.25, 0.25, 0.25, 0.4854, 0.2032, 0.4854, 0.2032, 0.25, 0.25, 0.4717, 0.1582, 0.4717, 0.1582, 0.25, 0.25, 0.4496, 0.1167, 0.4496, 0.1167, 0.25, 0.25, 0.4197, 0.08029, 0.4197, 0.08029, 0.25, 0.25, 0.3833, 0.05045, 0.3833, 0.05045, 0.25, 0.25, 0.3418, 0.02827, 0.3418, 0.02827, 0.25, 0.25, 0.2968, 0.01461, 0.2968, 0.01461, 0.25, 0.25, 0.25, 0.01, 0.25, 0.01, 0.25, 0.25, 0.2032, 0.01461, 0.2032, 0.01461, 0.25, 0.25, 0.1582, 0.02827, 0.1582, 0.02827, 0.25, 0.25, 0.1167, 0.05045, 0.1167, 0.05045, 0.25, 0.25, 0.08029, 0.08029, 0.08029, 0.08029, 0.25, 0.25, 0.05045, 0.1167, 0.05045, 0.1167, 0.25, 0.25, 0.02827, 0.1582, 0.02827, 0.1582, 0.25, 0.25, 0.01461, 0.2032, 0.01461, 0.2032, 0.25, 0.25, 0.01, 0.25, 0.01, 0.25, 0.25, 0.25, 0.01461, 0.2968, 0.01461, 0.2968, 0.25, 0.25, 0.02827, 0.3418, 0.02827, 0.3418, 0.25, 0.25, 0.05045, 0.3833, 0.05045, 0.3833, 0.25, 0.25, 0.08029, 0.4197, 0.08029, 0.4197, 0.25, 0.25, 0.1167, 0.4496, 0.1167, 0.4496, 0.25, 0.25, 0.1582, 0.4717, 0.2032, 0.01461, 0.1582, 0.02827, 0.1582, 0.02827, 0.2032, 0.01461, 0.1582, 0.4717, 0.25, 0.25, 0.2032, 0.4854, 0.2032, 0.4854, 0.25, 0.25, 0.25, 0.49, 0.4854, 0.2032, 0.4717, 0.1582, 0.4717, 0.1582, 0.4854, 0.2032, 0.01, 0.25, 0.01461, 0.2968, 0.01461, 0.2968, 0.01, 0.25, 0.4197, 0.4197, 0.4496, 0.3833, 0.4496, 0.3833, 0.4197, 0.4197, 0.2653, 0.4915, 0.1879, 0.4839, 0.1863, 0.4837, 0.2669, 0.4917, 0.4496, 0.1167, 0.4197, 0.08029, 0.4197, 0.08029, 0.4496, 0.1167, 0.1582, 0.02827, 0.1167, 0.05045, 0.1167, 0.05045, 0.1582, 0.02827, 0.01461, 0.2968, 0.02827, 0.3418, 0.02827, 0.3418, 0.01461, 0.2968, 0.4496, 0.3833, 0.4717, 0.3418, 0.4717, 0.3418, 0.4496, 0.3833, 0.4197, 0.08029, 0.3833, 0.05045, 0.3833, 0.05045, 0.4197, 0.08029, 0.1167, 0.05045, 0.08029, 0.08029, 0.08029, 0.08029, 0.1167, 0.05045, 0.02827, 0.3418, 0.05045, 0.3833, 0.05045, 0.3833, 0.02827, 0.3418, 0.4717, 0.3418, 0.4854, 0.2968, 0.4854, 0.2968, 0.4717, 0.3418, 0.2032, 0.4854, 0.25, 0.49, 0.25, 0.49, 0.2032, 0.4854, 0.3833, 0.05045, 0.3418, 0.02827, 0.3418, 0.02827, 0.3833, 0.05045, 0.08029, 0.08029, 0.05045, 0.1167, 0.05045, 0.1167, 0.08029, 0.08029, 0.05045, 0.3833, 0.08029, 0.4197, 0.08029, 0.4197, 0.05045, 0.3833, 0.4854, 0.2968, 0.49, 0.25, 0.49, 0.25, 0.4854, 0.2968, 0.3418, 0.02827, 0.2968, 0.01461, 0.2968, 0.01461, 0.3418, 0.02827, 0.05045, 0.1167, 0.02827, 0.1582, 0.02827, 0.1582, 0.05045, 0.1167, 0.08029, 0.4197, 0.1167, 0.4496, 0.1167, 0.4496, 0.08029, 0.4197, 0.4839, 0.1879, 0.4915, 0.2653, 0.4917, 0.2669, 0.4837, 0.1863, 0.2032, 0.4854, 0.25, 0.49, 0.25, 0.49, 0.2032, 0.4854, 0.2968, 0.01461, 0.25, 0.01, 0.25, 0.01, 0.2968, 0.01461, 0.02827, 0.1582, 0.01461, 0.2032, 0.01461, 0.2032, 0.02827, 0.1582, 0.1167, 0.4496, 0.1582, 0.4717, 0.1582, 0.4717, 0.1167, 0.4496, 0.49, 0.25, 0.4854, 0.2032, 0.4854, 0.2032, 0.49, 0.25, 0.25, 0.01, 0.2032, 0.01461, 0.2032, 0.01461, 0.25, 0.01, 0.01461, 0.2032, 0.01, 0.25, 0.01, 0.25, 0.01461, 0.2032, 0.3833, 0.4496, 0.4197, 0.4197, 0.4197, 0.4197, 0.3833, 0.4496, 0.1582, 0.4717, 0.2032, 0.4854, 0.2032, 0.4854, 0.1582, 0.4717, 0.4717, 0.1582, 0.4496, 0.1167, 0.4496, 0.1167, 0.4717, 0.1582, 0.4717, 0.1582, 0.4496, 0.1167, 0.4496, 0.1167, 0.4717, 0.1582, 0.01016, 0.2178, 0.03272, 0.1435, 0.03319, 0.1419, 0.009695, 0.2194, 0.4673, 0.1435, 0.4898, 0.2178, 0.4903, 0.2194, 0.4668, 0.1419, 0.008498, 0.2653, 0.01611, 0.1879, 0.01627, 0.1863, 0.00834, 0.2669, 0.4423, 0.1031, 0.479, 0.1717, 0.4797, 0.1731, 0.4416, 0.1017, 0.01611, 0.3121, 0.008498, 0.2347, 0.00834, 0.2331, 0.01627, 0.3137, 0.41, 0.06845, 0.4593, 0.1285, 0.4603, 0.1298, 0.409, 0.0672, 0.03272, 0.3565, 0.01016, 0.2822, 0.009695, 0.2806, 0.03319, 0.3581, 0.3715, 0.04072, 0.4316, 0.09002, 0.4328, 0.09104, 0.3702, 0.0397, 0.05767, 0.3969, 0.02104, 0.3283, 0.02028, 0.3269, 0.05843, 0.3983, 0.3283, 0.02104, 0.3969, 0.05767, 0.3983, 0.05843, 0.3269, 0.02028, 0.09002, 0.4316, 0.04072, 0.3715, 0.0397, 0.3702, 0.09104, 0.4328, 0.2822, 0.01016, 0.3565, 0.03272, 0.3581, 0.03319, 0.2806, 0.009695, 0.3565, 0.4673, 0.2822, 0.4898, 0.2806, 0.4903, 0.3581, 0.4668, 0.1285, 0.4593, 0.06845, 0.41, 0.0672, 0.409, 0.1298, 0.4603, 0.2347, 0.008498, 0.3121, 0.01611, 0.3137, 0.01627, 0.2331, 0.00834, 0.3969, 0.4423, 0.3283, 0.479, 0.3269, 0.4797, 0.3983, 0.4416, 0.1717, 0.479, 0.1031, 0.4423, 0.1017, 0.4416, 0.1731, 0.4797, 0.1879, 0.01611, 0.2653, 0.008498, 0.2669, 0.00834, 0.1863, 0.01627, 0.4316, 0.41, 0.3715, 0.4593, 0.3702, 0.4603, 0.4328, 0.409, 0.2178, 0.4898, 0.1435, 0.4673, 0.1419, 0.4668, 0.2194, 0.4903, 0.1435, 0.03272, 0.2178, 0.01016, 0.2194, 0.009695, 0.1419, 0.03319, 0.4593, 0.3715, 0.41, 0.4316, 0.409, 0.4328, 0.4603, 0.3702, 0.1031, 0.05767, 0.1717, 0.02104, 0.1731, 0.02028, 0.1017, 0.05843, 0.479, 0.3283, 0.4423, 0.3969, 0.4416, 0.3983, 0.4797, 0.3269, 0.3418, 0.4717, 0.3833, 0.4496, 0.3833, 0.4496, 0.3418, 0.4717, 0.06845, 0.09002, 0.1285, 0.04072, 0.1298, 0.0397, 0.0672, 0.09104, 0.4898, 0.2822, 0.4673, 0.3565, 0.4668, 0.3581, 0.4903, 0.2806, 0.04072, 0.1285, 0.09002, 0.06845, 0.09104, 0.0672, 0.0397, 0.1298, 0.4915, 0.2347, 0.4839, 0.3121, 0.4837, 0.3137, 0.4917, 0.2331, 0.02104, 0.1717, 0.05767, 0.1031, 0.05843, 0.1017, 0.02028, 0.1731, 0.75, 0.49, 0.7968, 0.4854, 0.8418, 0.4717, 0.8833, 0.4496, 0.9197, 0.4197, 0.9496, 0.3833, 0.9717, 0.3418, 0.9854, 0.2968, 0.99, 0.25, 0.9854, 0.2032, 0.9717, 0.1582, 0.9496, 0.1167, 0.9197, 0.08029, 0.8833, 0.05045, 0.8418, 0.02827, 0.7968, 0.01461, 0.75, 0.01, 0.7032, 0.01461, 0.6582, 0.02827, 0.6167, 0.05045, 0.5803, 0.08029, 0.5504, 0.1167, 0.5283, 0.1582, 0.5146, 0.2032, 0.51, 0.25, 0.5146, 0.2968, 0.5283, 0.3418, 0.5504, 0.3833, 0.5803, 0.4197, 0.6167, 0.4496, 0.6582, 0.4717, 0.7032, 0.4854, 0.01, 0.25, 0.01461, 0.2968, 0.01461, 0.2968, 0.01, 0.25, 0.4496, 0.1167, 0.4197, 0.08029, 0.4197, 0.08029, 0.4496, 0.1167, 0.01461, 0.2968, 0.02827, 0.3418, 0.02827, 0.3418, 0.01461, 0.2968, 0.4197, 0.08029, 0.3833, 0.05045, 0.3833, 0.05045, 0.4197, 0.08029, 0.02827, 0.3418, 0.05045, 0.3833, 0.05045, 0.3833, 0.02827, 0.3418, 0.3833, 0.05045, 0.3418, 0.02827, 0.3418, 0.02827, 0.3833, 0.05045, 0.25, 0.49, 0.2968, 0.4854, 0.2968, 0.4854, 0.25, 0.49, 0.05045, 0.3833, 0.08029, 0.4197, 0.08029, 0.4197, 0.05045, 0.3833, 0.3418, 0.02827, 0.2968, 0.01461, 0.2968, 0.01461, 0.3418, 0.02827, 0.2968, 0.4854, 0.3418, 0.4717, 0.3418, 0.4717, 0.2968, 0.4854, 0.08029, 0.4197, 0.1167, 0.4496, 0.1167, 0.4496, 0.08029, 0.4197, 0.2968, 0.01461, 0.25, 0.01, 0.25, 0.01, 0.2968, 0.01461, 0.3418, 0.4717, 0.3833, 0.4496, 0.3833, 0.4496, 0.3418, 0.4717, 0.1167, 0.4496, 0.1582, 0.4717, 0.1582, 0.4717, 0.1167, 0.4496, 0.25, 0.01, 0.2032, 0.01461, 0.2032, 0.01461, 0.25, 0.01, 0.3833, 0.4496, 0.4197, 0.4197, 0.4197, 0.4197, 0.3833, 0.4496, 0.1582, 0.4717, 0.2032, 0.4854, 0.2032, 0.4854, 0.1582, 0.4717, 0.2032, 0.01461, 0.1582, 0.02827, 0.1582, 0.02827, 0.2032, 0.01461, 0.4197, 0.4197, 0.4496, 0.3833, 0.4496, 0.3833, 0.4197, 0.4197, 0.2032, 0.4854, 0.25, 0.49, 0.25, 0.49, 0.2032, 0.4854, 0.1582, 0.02827, 0.1167, 0.05045, 0.1167, 0.05045, 0.1582, 0.02827, 0.4496, 0.3833, 0.4717, 0.3418, 0.4717, 0.3418, 0.4496, 0.3833, 0.1167, 0.05045, 0.08029, 0.08029, 0.08029, 0.08029, 0.1167, 0.05045, 0.4717, 0.3418, 0.4854, 0.2968, 0.4854, 0.2968, 0.4717, 0.3418, 0.08029, 0.08029, 0.05045, 0.1167, 0.05045, 0.1167, 0.08029, 0.08029, 0.4854, 0.2968, 0.49, 0.25, 0.49, 0.25, 0.4854, 0.2968, 0.05045, 0.1167, 0.02827, 0.1582, 0.02827, 0.1582, 0.05045, 0.1167, 0.49, 0.25, 0.4854, 0.2032, 0.4854, 0.2032, 0.49, 0.25, 0.02827, 0.1582, 0.01461, 0.2032, 0.01461, 0.2032, 0.02827, 0.1582, 0.4854, 0.2032, 0.4717, 0.1582, 0.4717, 0.1582, 0.4854, 0.2032, 0.01461, 0.2032, 0.01, 0.25, 0.01, 0.25, 0.01461, 0.2032, 0.25, 0.49, 0.2968, 0.4854, 0.2968, 0.4854, 0.25, 0.49, 0.2968, 0.4854, 0.3418, 0.4717, 0.3418, 0.4717, 0.2968, 0.4854, 0.3418, 0.4717, 0.3833, 0.4496, 0.3833, 0.4496, 0.3418, 0.4717, 0.3833, 0.4496, 0.4197, 0.4197, 0.4197, 0.4197, 0.3833, 0.4496, 0.4197, 0.4197, 0.4496, 0.3833, 0.4496, 0.3833, 0.4197, 0.4197, 0.4496, 0.3833, 0.4717, 0.3418, 0.4717, 0.3418, 0.4496, 0.3833, 0.4717, 0.3418, 0.4854, 0.2968, 0.4854, 0.2968, 0.4717, 0.3418, 0.4854, 0.2968, 0.49, 0.25, 0.49, 0.25, 0.4854, 0.2968, 0.49, 0.25, 0.4854, 0.2032, 0.4854, 0.2032, 0.49, 0.25, 0.4854, 0.2032, 0.4717, 0.1582, 0.4717, 0.1582, 0.4854, 0.2032, 0.4717, 0.1582, 0.4496, 0.1167, 0.4496, 0.1167, 0.4717, 0.1582, 0.4496, 0.1167, 0.4197, 0.08029, 0.4197, 0.08029, 0.4496, 0.1167, 0.4197, 0.08029, 0.3833, 0.05045, 0.3833, 0.05045, 0.4197, 0.08029, 0.3833, 0.05045, 0.3418, 0.02827, 0.3418, 0.02827, 0.3833, 0.05045, 0.3418, 0.02827, 0.2968, 0.01461, 0.2968, 0.01461, 0.3418, 0.02827, 0.2968, 0.01461, 0.25, 0.01, 0.25, 0.01, 0.2968, 0.01461, 0.25, 0.01, 0.2032, 0.01461, 0.2032, 0.01461, 0.25, 0.01, 0.2032, 0.01461, 0.1582, 0.02827, 0.1582, 0.02827, 0.2032, 0.01461, 0.1582, 0.02827, 0.1167, 0.05045, 0.1167, 0.05045, 0.1582, 0.02827, 0.1167, 0.05045, 0.08029, 0.08029, 0.08029, 0.08029, 0.1167, 0.05045, 0.08029, 0.08029, 0.05045, 0.1167, 0.05045, 0.1167, 0.08029, 0.08029, 0.05045, 0.1167, 0.02827, 0.1582, 0.02827, 0.1582, 0.05045, 0.1167, 0.02827, 0.1582, 0.01461, 0.2032, 0.01461, 0.2032, 0.02827, 0.1582, 0.01461, 0.2032, 0.01, 0.25, 0.01, 0.25, 0.01461, 0.2032, 0.01, 0.25, 0.01461, 0.2968, 0.01461, 0.2968, 0.01, 0.25, 0.01461, 0.2968, 0.02827, 0.3418, 0.02827, 0.3418, 0.01461, 0.2968, 0.02827, 0.3418, 0.05045, 0.3833, 0.05045, 0.3833, 0.02827, 0.3418, 0.05045, 0.3833, 0.08029, 0.4197, 0.08029, 0.4197, 0.05045, 0.3833, 0.08029, 0.4197, 0.1167, 0.4496, 0.1167, 0.4496, 0.08029, 0.4197, 0.1167, 0.4496, 0.1582, 0.4717, 0.1582, 0.4717, 0.1167, 0.4496, 0.1582, 0.4717, 0.2032, 0.4854, 0.2032, 0.4854, 0.1582, 0.4717, 0.3121, 0.4839, 0.2347, 0.4915, 0.2331, 0.4917, 0.3137, 0.4837, 0.2968, 0.4854, 0.3418, 0.4717, 0.3418, 0.4717, 0.2968, 0.4854, 0.01461, 0.2032, 0.01, 0.25, 0.01, 0.25, 0.01461, 0.2032, 0.4854, 0.2032, 0.4717, 0.1582, 0.4717, 0.1582, 0.4854, 0.2032, 0.02827, 0.1582, 0.01461, 0.2032, 0.01461, 0.2032, 0.02827, 0.1582, 0.49, 0.25, 0.4854, 0.2032, 0.4854, 0.2032, 0.49, 0.25, 0.05045, 0.1167, 0.02827, 0.1582, 0.02827, 0.1582, 0.05045, 0.1167, 0.4854, 0.2968, 0.49, 0.25, 0.49, 0.25, 0.4854, 0.2968, 0.08029, 0.08029, 0.05045, 0.1167, 0.05045, 0.1167, 0.08029, 0.08029, 0.4717, 0.3418, 0.4854, 0.2968, 0.4854, 0.2968, 0.4717, 0.3418, 0.1167, 0.05045, 0.08029, 0.08029, 0.08029, 0.08029, 0.1167, 0.05045, 0.4496, 0.3833, 0.4717, 0.3418, 0.4717, 0.3418, 0.4496, 0.3833, 0.1582, 0.02827, 0.1167, 0.05045, 0.1167, 0.05045, 0.1582, 0.02827, 0.2032, 0.4854, 0.25, 0.49, 0.25, 0.49, 0.2032, 0.4854, 0.4197, 0.4197, 0.4496, 0.3833, 0.4496, 0.3833, 0.4197, 0.4197, 0.2032, 0.01461, 0.1582, 0.02827, 0.1582, 0.02827, 0.2032, 0.01461, 0.1582, 0.4717, 0.2032, 0.4854, 0.2032, 0.4854, 0.1582, 0.4717, 0.3833, 0.4496, 0.4197, 0.4197, 0.4197, 0.4197, 0.3833, 0.4496, 0.25, 0.01, 0.2032, 0.01461, 0.2032, 0.01461, 0.25, 0.01, 0.1167, 0.4496, 0.1582, 0.4717, 0.1582, 0.4717, 0.1167, 0.4496, 0.3418, 0.4717, 0.3833, 0.4496, 0.3833, 0.4496, 0.3418, 0.4717, 0.2968, 0.01461, 0.25, 0.01, 0.25, 0.01, 0.2968, 0.01461, 0.08029, 0.4197, 0.1167, 0.4496, 0.1167, 0.4496, 0.08029, 0.4197, 0.2968, 0.4854, 0.3418, 0.4717, 0.3418, 0.4717, 0.2968, 0.4854, 0.3418, 0.02827, 0.2968, 0.01461, 0.2968, 0.01461, 0.3418, 0.02827, 0.05045, 0.3833, 0.08029, 0.4197, 0.08029, 0.4197, 0.05045, 0.3833, 0.25, 0.49, 0.2968, 0.4854, 0.2968, 0.4854, 0.25, 0.49, 0.3833, 0.05045, 0.3418, 0.02827, 0.3418, 0.02827, 0.3833, 0.05045, 0.02827, 0.3418, 0.05045, 0.3833, 0.05045, 0.3833, 0.02827, 0.3418, 0.4197, 0.08029, 0.3833, 0.05045, 0.3833, 0.05045, 0.4197, 0.08029, 0.01461, 0.2968, 0.02827, 0.3418, 0.02827, 0.3418, 0.01461, 0.2968, 0.4496, 0.1167, 0.4197, 0.08029, 0.4197, 0.08029, 0.4496, 0.1167, 0.01, 0.25, 0.01461, 0.2968, 0.01461, 0.2968, 0.01, 0.25, 0.4717, 0.1582, 0.4496, 0.1167, 0.4496, 0.1167, 0.4717, 0.1582, 0.4717, 0.1582, 0.4496, 0.1167, 0.4496, 0.1167, 0.4717, 0.1582, 0.01, 0.25, 0.01461, 0.2968, 0.01461, 0.2968, 0.01, 0.25, 0.4496, 0.1167, 0.4197, 0.08029, 0.4197, 0.08029, 0.4496, 0.1167, 0.01461, 0.2968, 0.02827, 0.3418, 0.02827, 0.3418, 0.01461, 0.2968, 0.4197, 0.08029, 0.3833, 0.05045, 0.3833, 0.05045, 0.4197, 0.08029, 0.02827, 0.3418, 0.05045, 0.3833, 0.05045, 0.3833, 0.02827, 0.3418, 0.3833, 0.05045, 0.3418, 0.02827, 0.3418, 0.02827, 0.3833, 0.05045, 0.25, 0.49, 0.2968, 0.4854, 0.2968, 0.4854, 0.25, 0.49, 0.05045, 0.3833, 0.08029, 0.4197, 0.08029, 0.4197, 0.05045, 0.3833, 0.3418, 0.02827, 0.2968, 0.01461, 0.2968, 0.01461, 0.3418, 0.02827, 0.2968, 0.4854, 0.3418, 0.4717, 0.3418, 0.4717, 0.2968, 0.4854, 0.08029, 0.4197, 0.1167, 0.4496, 0.1167, 0.4496, 0.08029, 0.4197, 0.2968, 0.01461, 0.25, 0.01, 0.25, 0.01, 0.2968, 0.01461, 0.3418, 0.4717, 0.3833, 0.4496, 0.3833, 0.4496, 0.3418, 0.4717, 0.1167, 0.4496, 0.1582, 0.4717, 0.1582, 0.4717, 0.1167, 0.4496, 0.25, 0.01, 0.2032, 0.01461, 0.2032, 0.01461, 0.25, 0.01, 0.3833, 0.4496, 0.4197, 0.4197, 0.4197, 0.4197, 0.3833, 0.4496, 0.1582, 0.4717, 0.2032, 0.4854, 0.2032, 0.4854, 0.1582, 0.4717, 0.2032, 0.01461, 0.1582, 0.02827, 0.1582, 0.02827, 0.2032, 0.01461, 0.4197, 0.4197, 0.4496, 0.3833, 0.4496, 0.3833, 0.4197, 0.4197, 0.2032, 0.4854, 0.25, 0.49, 0.25, 0.49, 0.2032, 0.4854, 0.1582, 0.02827, 0.1167, 0.05045, 0.1167, 0.05045, 0.1582, 0.02827, 0.4496, 0.3833, 0.4717, 0.3418, 0.4717, 0.3418, 0.4496, 0.3833, 0.1167, 0.05045, 0.08029, 0.08029, 0.08029, 0.08029, 0.1167, 0.05045, 0.4717, 0.3418, 0.4854, 0.2968, 0.4854, 0.2968, 0.4717, 0.3418, 0.08029, 0.08029, 0.05045, 0.1167, 0.05045, 0.1167, 0.08029, 0.08029, 0.4854, 0.2968, 0.49, 0.25, 0.49, 0.25, 0.4854, 0.2968, 0.05045, 0.1167, 0.02827, 0.1582, 0.02827, 0.1582, 0.05045, 0.1167, 0.49, 0.25, 0.4854, 0.2032, 0.4854, 0.2032, 0.49, 0.25, 0.02827, 0.1582, 0.01461, 0.2032, 0.01461, 0.2032, 0.02827, 0.1582, 0.4854, 0.2032, 0.4717, 0.1582, 0.4717, 0.1582, 0.4854, 0.2032, 0.01461, 0.2032, 0.01, 0.25, 0.01, 0.25, 0.01461, 0.2032, 0.01461, 0.2032, 0.01, 0.25, 0.01, 0.25, 0.01461, 0.2032, 0.4854, 0.2032, 0.4717, 0.1582, 0.4717, 0.1582, 0.4854, 0.2032, 0.02827, 0.1582, 0.01461, 0.2032, 0.01461, 0.2032, 0.02827, 0.1582, 0.49, 0.25, 0.4854, 0.2032, 0.4854, 0.2032, 0.49, 0.25, 0.05045, 0.1167, 0.02827, 0.1582, 0.02827, 0.1582, 0.05045, 0.1167, 0.4854, 0.2968, 0.49, 0.25, 0.49, 0.25, 0.4854, 0.2968, 0.08029, 0.08029, 0.05045, 0.1167, 0.05045, 0.1167, 0.08029, 0.08029, 0.4717, 0.3418, 0.4854, 0.2968, 0.4854, 0.2968, 0.4717, 0.3418, 0.1167, 0.05045, 0.08029, 0.08029, 0.08029, 0.08029, 0.1167, 0.05045, 0.4496, 0.3833, 0.4717, 0.3418, 0.4717, 0.3418, 0.4496, 0.3833, 0.1582, 0.02827, 0.1167, 0.05045, 0.1167, 0.05045, 0.1582, 0.02827, 0.2032, 0.4854, 0.25, 0.49, 0.25, 0.49, 0.2032, 0.4854, 0.4197, 0.4197, 0.4496, 0.3833, 0.4496, 0.3833, 0.4197, 0.4197, 0.2032, 0.01461, 0.1582, 0.02827, 0.1582, 0.02827, 0.2032, 0.01461, 0.1582, 0.4717, 0.2032, 0.4854, 0.2032, 0.4854, 0.1582, 0.4717, 0.3833, 0.4496, 0.4197, 0.4197, 0.4197, 0.4197, 0.3833, 0.4496, 0.25, 0.01, 0.2032, 0.01461, 0.2032, 0.01461, 0.25, 0.01, 0.1167, 0.4496, 0.1582, 0.4717, 0.1582, 0.4717, 0.1167, 0.4496, 0.3418, 0.4717, 0.3833, 0.4496, 0.3833, 0.4496, 0.3418, 0.4717, 0.2968, 0.01461, 0.25, 0.01, 0.25, 0.01, 0.2968, 0.01461, 0.08029, 0.4197, 0.1167, 0.4496, 0.1167, 0.4496, 0.08029, 0.4197, 0.2968, 0.4854, 0.3418, 0.4717, 0.3418, 0.4717, 0.2968, 0.4854, 0.3418, 0.02827, 0.2968, 0.01461, 0.2968, 0.01461, 0.3418, 0.02827, 0.05045, 0.3833, 0.08029, 0.4197, 0.08029, 0.4197, 0.05045, 0.3833, 0.25, 0.49, 0.2968, 0.4854, 0.2968, 0.4854, 0.25, 0.49, 0.3833, 0.05045, 0.3418, 0.02827, 0.3418, 0.02827, 0.3833, 0.05045, 0.02827, 0.3418, 0.05045, 0.3833, 0.05045, 0.3833, 0.02827, 0.3418, 0.4197, 0.08029, 0.3833, 0.05045, 0.3833, 0.05045, 0.4197, 0.08029, 0.01461, 0.2968, 0.02827, 0.3418, 0.02827, 0.3418, 0.01461, 0.2968, 0.4496, 0.1167, 0.4197, 0.08029, 0.4197, 0.08029, 0.4496, 0.1167, 0.01, 0.25, 0.01461, 0.2968, 0.01461, 0.2968, 0.01, 0.25, 0.4717, 0.1582, 0.4496, 0.1167, 0.4496, 0.1167, 0.4717, 0.1582, 0.4424, 0.1032, 0.4789, 0.1716, 0.4789, 0.1716, 0.4424, 0.1032, 0.0161, 0.312, 0.008508, 0.2348, 0.008508, 0.2348, 0.0161, 0.312, 0.41, 0.06852, 0.4592, 0.1284, 0.4592, 0.1284, 0.41, 0.06852, 0.03269, 0.3564, 0.01019, 0.2823, 0.01019, 0.2823, 0.03269, 0.3564, 0.3716, 0.04079, 0.4315, 0.08995, 0.4315, 0.08995, 0.3716, 0.04079, 0.05763, 0.3968, 0.02109, 0.3284, 0.02109, 0.3284, 0.05763, 0.3968, 0.3284, 0.02109, 0.3968, 0.05762, 0.3968, 0.05762, 0.3284, 0.02109, 0.2652, 0.4915, 0.188, 0.4839, 0.188, 0.4839, 0.2652, 0.4915, 0.08995, 0.4315, 0.04079, 0.3716, 0.04079, 0.3716, 0.08995, 0.4315, 0.2823, 0.01019, 0.3564, 0.03269, 0.3564, 0.03269, 0.2823, 0.01019, 0.3564, 0.4673, 0.2823, 0.4898, 0.2823, 0.4898, 0.3564, 0.4673, 0.1284, 0.4592, 0.06852, 0.41, 0.06852, 0.41, 0.1284, 0.4592, 0.2348, 0.008508, 0.312, 0.0161, 0.312, 0.0161, 0.2348, 0.008508, 0.3968, 0.4424, 0.3284, 0.4789, 0.3284, 0.4789, 0.3968, 0.4424, 0.1716, 0.4789, 0.1032, 0.4424, 0.1032, 0.4424, 0.1716, 0.4789, 0.188, 0.0161, 0.2652, 0.008508, 0.2652, 0.008508, 0.188, 0.0161, 0.4315, 0.41, 0.3716, 0.4592, 0.3716, 0.4592, 0.4315, 0.41, 0.2177, 0.4898, 0.1436, 0.4673, 0.1436, 0.4673, 0.2177, 0.4898, 0.1436, 0.03269, 0.2177, 0.01019, 0.2177, 0.01019, 0.1436, 0.03269, 0.4592, 0.3716, 0.41, 0.4315, 0.41, 0.4315, 0.4592, 0.3716, 0.312, 0.4839, 0.2348, 0.4915, 0.2348, 0.4915, 0.312, 0.4839, 0.1032, 0.05763, 0.1716, 0.02109, 0.1716, 0.02109, 0.1032, 0.05763, 0.4789, 0.3284, 0.4424, 0.3968, 0.4424, 0.3968, 0.4789, 0.3284, 0.06852, 0.08995, 0.1284, 0.04079, 0.1284, 0.04079, 0.06852, 0.08995, 0.4898, 0.2823, 0.4673, 0.3564, 0.4673, 0.3564, 0.4898, 0.2823, 0.04079, 0.1284, 0.08995, 0.06852, 0.08995, 0.06852, 0.04079, 0.1284, 0.4915, 0.2348, 0.4839, 0.312, 0.4839, 0.312, 0.4915, 0.2348, 0.02109, 0.1716, 0.05762, 0.1032, 0.05762, 0.1032, 0.02109, 0.1716, 0.4839, 0.188, 0.4915, 0.2652, 0.4915, 0.2652, 0.4839, 0.188, 0.01019, 0.2177, 0.03269, 0.1436, 0.03269, 0.1436, 0.01019, 0.2177, 0.4673, 0.1436, 0.4898, 0.2177, 0.4898, 0.2177, 0.4673, 0.1436, 0.008508, 0.2652, 0.0161, 0.188, 0.0161, 0.188, 0.008508, 0.2652, 0.312, 0.4839, 0.25, 0.49, 0.188, 0.4839, 0.2348, 0.4915, 0.3564, 0.4673, 0.2968, 0.4854, 0.2823, 0.4898, 0.3968, 0.4424, 0.3418, 0.4717, 0.3284, 0.4789, 0.4315, 0.41, 0.3833, 0.4496, 0.3716, 0.4592, 0.4592, 0.3716, 0.4197, 0.4197, 0.41, 0.4315, 0.4789, 0.3284, 0.4496, 0.3833, 0.4424, 0.3968, 0.4898, 0.2823, 0.4717, 0.3418, 0.4673, 0.3564, 0.4915, 0.2348, 0.4854, 0.2968, 0.4839, 0.312, 0.4839, 0.188, 0.49, 0.25, 0.4915, 0.2652, 0.4673, 0.1436, 0.4854, 0.2032, 0.4898, 0.2177, 0.4424, 0.1032, 0.4717, 0.1582, 0.4789, 0.1716, 0.41, 0.06852, 0.4496, 0.1167, 0.4592, 0.1284, 0.3716, 0.04079, 0.4197, 0.08029, 0.4315, 0.08995, 0.3284, 0.02109, 0.3833, 0.05045, 0.3968, 0.05762, 0.2823, 0.01019, 0.3418, 0.02827, 0.3564, 0.03269, 0.2348, 0.008508, 0.2968, 0.01461, 0.312, 0.0161, 0.188, 0.0161, 0.25, 0.01, 0.2652, 0.008508, 0.1436, 0.03269, 0.2032, 0.01461, 0.2177, 0.01019, 0.1032, 0.05763, 0.1582, 0.02827, 0.1716, 0.02109, 0.06852, 0.08995, 0.1167, 0.05045, 0.1284, 0.04079, 0.04079, 0.1284, 0.08029, 0.08029, 0.08995, 0.06852, 0.02109, 0.1716, 0.05045, 0.1167, 0.05762, 0.1032, 0.01019, 0.2177, 0.02827, 0.1582, 0.03269, 0.1436, 0.008508, 0.2652, 0.01461, 0.2032, 0.0161, 0.188, 0.0161, 0.312, 0.01, 0.25, 0.008508, 0.2348, 0.03269, 0.3564, 0.01461, 0.2968, 0.01019, 0.2823, 0.05763, 0.3968, 0.02827, 0.3418, 0.02109, 0.3284, 0.08995, 0.4315, 0.05045, 0.3833, 0.04079, 0.3716, 0.1284, 0.4592, 0.08029, 0.4197, 0.06852, 0.41, 0.1716, 0.4789, 0.1167, 0.4496, 0.1032, 0.4424, 0.2177, 0.4898, 0.1582, 0.4717, 0.1436, 0.4673, 0.2652, 0.4915, 0.2032, 0.4854, 0.1863, 0.4837, 0.3137, 0.4837, 0.312, 0.4839, 0.188, 0.4839, 0.1879, 0.4839, 0.25, 0.49, 0.3121, 0.4839, 0.2968, 0.4854, 0.3565, 0.4673, 0.2347, 0.4915, 0.3581, 0.4668, 0.3564, 0.4673, 0.2348, 0.4915, 0.2331, 0.4917, 0.3418, 0.4717, 0.3969, 0.4423, 0.2822, 0.4898, 0.3983, 0.4416, 0.3968, 0.4424, 0.2823, 0.4898, 0.2806, 0.4903, 0.3833, 0.4496, 0.4316, 0.41, 0.3283, 0.479, 0.4328, 0.409, 0.4315, 0.41, 0.3284, 0.4789, 0.3269, 0.4797, 0.4197, 0.4197, 0.4593, 0.3715, 0.3715, 0.4593, 0.4603, 0.3702, 0.4592, 0.3716, 0.3716, 0.4592, 0.3702, 0.4603, 0.4496, 0.3833, 0.479, 0.3283, 0.41, 0.4316, 0.4797, 0.3269, 0.4789, 0.3284, 0.41, 0.4315, 0.409, 0.4328, 0.4717, 0.3418, 0.4898, 0.2822, 0.4423, 0.3969, 0.4903, 0.2806, 0.4898, 0.2823, 0.4424, 0.3968, 0.4416, 0.3983, 0.4854, 0.2968, 0.4915, 0.2347, 0.4673, 0.3565, 0.4917, 0.2331, 0.4915, 0.2348, 0.4673, 0.3564, 0.4668, 0.3581, 0.49, 0.25, 0.4839, 0.1879, 0.4839, 0.3121, 0.4837, 0.1863, 0.4839, 0.188, 0.4839, 0.312, 0.4837, 0.3137, 0.4854, 0.2032, 0.4673, 0.1435, 0.4915, 0.2653, 0.4668, 0.1419, 0.4673, 0.1436, 0.4915, 0.2652, 0.4917, 0.2669, 0.4717, 0.1582, 0.4423, 0.1031, 0.4898, 0.2178, 0.4416, 0.1017, 0.4424, 0.1032, 0.4898, 0.2177, 0.4903, 0.2194, 0.4496, 0.1167, 0.41, 0.06845, 0.479, 0.1717, 0.409, 0.0672, 0.41, 0.06852, 0.4789, 0.1716, 0.4797, 0.1731, 0.4197, 0.08029, 0.3715, 0.04072, 0.4593, 0.1285, 0.3702, 0.0397, 0.3716, 0.04079, 0.4592, 0.1284, 0.4603, 0.1298, 0.3833, 0.05045, 0.3283, 0.02104, 0.4316, 0.09002, 0.3269, 0.02028, 0.3284, 0.02109, 0.4315, 0.08995, 0.4328, 0.09104, 0.3418, 0.02827, 0.2822, 0.01016, 0.3969, 0.05767, 0.2806, 0.009695, 0.2823, 0.01019, 0.3968, 0.05762, 0.3983, 0.05843, 0.2968, 0.01461, 0.2347, 0.008498, 0.3565, 0.03272, 0.2331, 0.00834, 0.2348, 0.008508, 0.3564, 0.03269, 0.3581, 0.03319, 0.25, 0.01, 0.1879, 0.01611, 0.3121, 0.01611, 0.1863, 0.01627, 0.188, 0.0161, 0.312, 0.0161, 0.3137, 0.01627, 0.2032, 0.01461, 0.1435, 0.03272, 0.2653, 0.008498, 0.1419, 0.03319, 0.1436, 0.03269, 0.2652, 0.008508, 0.2669, 0.00834, 0.1582, 0.02827, 0.1031, 0.05767, 0.2178, 0.01016, 0.1017, 0.05843, 0.1032, 0.05763, 0.2177, 0.01019, 0.2194, 0.009695, 0.1167, 0.05045, 0.06845, 0.09002, 0.1717, 0.02104, 0.0672, 0.09104, 0.06852, 0.08995, 0.1716, 0.02109, 0.1731, 0.02028, 0.08029, 0.08029, 0.04072, 0.1285, 0.1285, 0.04072, 0.0397, 0.1298, 0.04079, 0.1284, 0.1284, 0.04079, 0.1298, 0.0397, 0.05045, 0.1167, 0.02104, 0.1717, 0.09002, 0.06845, 0.02028, 0.1731, 0.02109, 0.1716, 0.08995, 0.06852, 0.09104, 0.0672, 0.02827, 0.1582, 0.01016, 0.2178, 0.05767, 0.1031, 0.009695, 0.2194, 0.01019, 0.2177, 0.05762, 0.1032, 0.05843, 0.1017, 0.01461, 0.2032, 0.008498, 0.2653, 0.03272, 0.1435, 0.00834, 0.2669, 0.008508, 0.2652, 0.03269, 0.1436, 0.03319, 0.1419, 0.01, 0.25, 0.01611, 0.3121, 0.01611, 0.1879, 0.01627, 0.3137, 0.0161, 0.312, 0.0161, 0.188, 0.01627, 0.1863, 0.01461, 0.2968, 0.03272, 0.3565, 0.008498, 0.2347, 0.03319, 0.3581, 0.03269, 0.3564, 0.008508, 0.2348, 0.00834, 0.2331, 0.02827, 0.3418, 0.05767, 0.3969, 0.01016, 0.2822, 0.05843, 0.3983, 0.05763, 0.3968, 0.01019, 0.2823, 0.009695, 0.2806, 0.05045, 0.3833, 0.09002, 0.4316, 0.02104, 0.3283, 0.09104, 0.4328, 0.08995, 0.4315, 0.02109, 0.3284, 0.02028, 0.3269, 0.08029, 0.4197, 0.1285, 0.4593, 0.04072, 0.3715, 0.1298, 0.4603, 0.1284, 0.4592, 0.04079, 0.3716, 0.0397, 0.3702, 0.1167, 0.4496, 0.1717, 0.479, 0.06845, 0.41, 0.1731, 0.4797, 0.1716, 0.4789, 0.06852, 0.41, 0.0672, 0.409, 0.1582, 0.4717, 0.2178, 0.4898, 0.1031, 0.4423, 0.2194, 0.4903, 0.2177, 0.4898, 0.1032, 0.4424, 0.1017, 0.4416, 0.2032, 0.4854, 0.2653, 0.4915, 0.1435, 0.4673, 0.2669, 0.4917, 0.2652, 0.4915, 0.1436, 0.4673, 0.1419, 0.4668, 0.312, 0.4839, 0.2348, 0.4915, 0.2968, 0.4854, 0.25, 0.49, 0.3564, 0.4673, 0.2823, 0.4898, 0.3418, 0.4717, 0.2968, 0.4854, 0.3968, 0.4424, 0.3284, 0.4789, 0.3833, 0.4496, 0.3418, 0.4717, 0.4315, 0.41, 0.3716, 0.4592, 0.4197, 0.4197, 0.3833, 0.4496, 0.4592, 0.3716, 0.41, 0.4315, 0.4496, 0.3833, 0.4197, 0.4197, 0.4789, 0.3284, 0.4424, 0.3968, 0.4717, 0.3418, 0.4496, 0.3833, 0.4898, 0.2823, 0.4673, 0.3564, 0.4854, 0.2968, 0.4717, 0.3418, 0.4915, 0.2348, 0.4839, 0.312, 0.49, 0.25, 0.4854, 0.2968, 0.4839, 0.188, 0.4915, 0.2652, 0.4854, 0.2032, 0.49, 0.25, 0.4673, 0.1436, 0.4898, 0.2177, 0.4717, 0.1582, 0.4854, 0.2032, 0.4424, 0.1032, 0.4789, 0.1716, 0.4496, 0.1167, 0.4717, 0.1582, 0.41, 0.06852, 0.4592, 0.1284, 0.4197, 0.08029, 0.4496, 0.1167, 0.3716, 0.04079, 0.4315, 0.08995, 0.3833, 0.05045, 0.4197, 0.08029, 0.3284, 0.02109, 0.3968, 0.05762, 0.3418, 0.02827, 0.3833, 0.05045, 0.2823, 0.01019, 0.3564, 0.03269, 0.2968, 0.01461, 0.3418, 0.02827, 0.2348, 0.008508, 0.312, 0.0161, 0.25, 0.01, 0.2968, 0.01461, 0.188, 0.0161, 0.2652, 0.008508, 0.2032, 0.01461, 0.25, 0.01, 0.1436, 0.03269, 0.2177, 0.01019, 0.1582, 0.02827, 0.2032, 0.01461, 0.1032, 0.05763, 0.1716, 0.02109, 0.1167, 0.05045, 0.1582, 0.02827, 0.06852, 0.08995, 0.1284, 0.04079, 0.08029, 0.08029, 0.1167, 0.05045, 0.04079, 0.1284, 0.08995, 0.06852, 0.05045, 0.1167, 0.08029, 0.08029, 0.02109, 0.1716, 0.05762, 0.1032, 0.02827, 0.1582, 0.05045, 0.1167, 0.01019, 0.2177, 0.03269, 0.1436, 0.01461, 0.2032, 0.02827, 0.1582, 0.008508, 0.2652, 0.0161, 0.188, 0.01, 0.25, 0.01461, 0.2032, 0.0161, 0.312, 0.008508, 0.2348, 0.01461, 0.2968, 0.01, 0.25, 0.03269, 0.3564, 0.01019, 0.2823, 0.02827, 0.3418, 0.01461, 0.2968, 0.05763, 0.3968, 0.02109, 0.3284, 0.05045, 0.3833, 0.02827, 0.3418, 0.08995, 0.4315, 0.04079, 0.3716, 0.08029, 0.4197, 0.05045, 0.3833, 0.1284, 0.4592, 0.06852, 0.41, 0.1167, 0.4496, 0.08029, 0.4197, 0.1716, 0.4789, 0.1032, 0.4424, 0.1582, 0.4717, 0.1167, 0.4496, 0.2177, 0.4898, 0.1436, 0.4673, 0.2032, 0.4854, 0.1582, 0.4717, 0.2652, 0.4915, 0.188, 0.4839, 0.25, 0.49, 0.2032, 0.4854, 0.1863, 0.4837, 0.1879, 0.4839, 0.3121, 0.4839, 0.3137, 0.4837, 0.25, 0.49, 0.2968, 0.4854, 0.2347, 0.4915, 0.3121, 0.4839, 0.3565, 0.4673, 0.3581, 0.4668, 0.2331, 0.4917, 0.2347, 0.4915, 0.2348, 0.4915, 0.312, 0.4839, 0.3137, 0.4837, 0.2331, 0.4917, 0.2968, 0.4854, 0.3418, 0.4717, 0.2822, 0.4898, 0.3565, 0.4673, 0.3969, 0.4423, 0.3983, 0.4416, 0.2806, 0.4903, 0.2822, 0.4898, 0.2823, 0.4898, 0.3564, 0.4673, 0.3581, 0.4668, 0.2806, 0.4903, 0.3418, 0.4717, 0.3833, 0.4496, 0.3283, 0.479, 0.3969, 0.4423, 0.4316, 0.41, 0.4328, 0.409, 0.3269, 0.4797, 0.3283, 0.479, 0.3284, 0.4789, 0.3968, 0.4424, 0.3983, 0.4416, 0.3269, 0.4797, 0.3833, 0.4496, 0.4197, 0.4197, 0.3715, 0.4593, 0.4316, 0.41, 0.4593, 0.3715, 0.4603, 0.3702, 0.3702, 0.4603, 0.3715, 0.4593, 0.3716, 0.4592, 0.4315, 0.41, 0.4328, 0.409, 0.3702, 0.4603, 0.4197, 0.4197, 0.4496, 0.3833, 0.41, 0.4316, 0.4593, 0.3715, 0.479, 0.3283, 0.4797, 0.3269, 0.409, 0.4328, 0.41, 0.4316, 0.41, 0.4315, 0.4592, 0.3716, 0.4603, 0.3702, 0.409, 0.4328, 0.4496, 0.3833, 0.4717, 0.3418, 0.4423, 0.3969, 0.479, 0.3283, 0.4898, 0.2822, 0.4903, 0.2806, 0.4416, 0.3983, 0.4423, 0.3969, 0.4424, 0.3968, 0.4789, 0.3284, 0.4797, 0.3269, 0.4416, 0.3983, 0.4717, 0.3418, 0.4854, 0.2968, 0.4673, 0.3565, 0.4898, 0.2822, 0.4915, 0.2347, 0.4917, 0.2331, 0.4668, 0.3581, 0.4673, 0.3565, 0.4673, 0.3564, 0.4898, 0.2823, 0.4903, 0.2806, 0.4668, 0.3581, 0.4854, 0.2968, 0.49, 0.25, 0.4839, 0.3121, 0.4915, 0.2347, 0.4839, 0.1879, 0.4837, 0.1863, 0.4837, 0.3137, 0.4839, 0.3121, 0.4839, 0.312, 0.4915, 0.2348, 0.4917, 0.2331, 0.4837, 0.3137, 0.49, 0.25, 0.4854, 0.2032, 0.4915, 0.2653, 0.4839, 0.1879, 0.4673, 0.1435, 0.4668, 0.1419, 0.4917, 0.2669, 0.4915, 0.2653, 0.4915, 0.2652, 0.4839, 0.188, 0.4837, 0.1863, 0.4917, 0.2669, 0.4854, 0.2032, 0.4717, 0.1582, 0.4898, 0.2178, 0.4673, 0.1435, 0.4423, 0.1031, 0.4416, 0.1017, 0.4903, 0.2194, 0.4898, 0.2178, 0.4898, 0.2177, 0.4673, 0.1436, 0.4668, 0.1419, 0.4903, 0.2194, 0.4717, 0.1582, 0.4496, 0.1167, 0.479, 0.1717, 0.4423, 0.1031, 0.41, 0.06845, 0.409, 0.0672, 0.4797, 0.1731, 0.479, 0.1717, 0.4789, 0.1716, 0.4424, 0.1032, 0.4416, 0.1017, 0.4797, 0.1731, 0.4496, 0.1167, 0.4197, 0.08029, 0.4593, 0.1285, 0.41, 0.06845, 0.3715, 0.04072, 0.3702, 0.0397, 0.4603, 0.1298, 0.4593, 0.1285, 0.4592, 0.1284, 0.41, 0.06852, 0.409, 0.0672, 0.4603, 0.1298, 0.4197, 0.08029, 0.3833, 0.05045, 0.4316, 0.09002, 0.3715, 0.04072, 0.3283, 0.02104, 0.3269, 0.02028, 0.4328, 0.09104, 0.4316, 0.09002, 0.4315, 0.08995, 0.3716, 0.04079, 0.3702, 0.0397, 0.4328, 0.09104, 0.3833, 0.05045, 0.3418, 0.02827, 0.3969, 0.05767, 0.3283, 0.02104, 0.2822, 0.01016, 0.2806, 0.009695, 0.3983, 0.05843, 0.3969, 0.05767, 0.3968, 0.05762, 0.3284, 0.02109, 0.3269, 0.02028, 0.3983, 0.05843, 0.3418, 0.02827, 0.2968, 0.01461, 0.3565, 0.03272, 0.2822, 0.01016, 0.2347, 0.008498, 0.2331, 0.00834, 0.3581, 0.03319, 0.3565, 0.03272, 0.3564, 0.03269, 0.2823, 0.01019, 0.2806, 0.009695, 0.3581, 0.03319, 0.2968, 0.01461, 0.25, 0.01, 0.3121, 0.01611, 0.2347, 0.008498, 0.1879, 0.01611, 0.1863, 0.01627, 0.3137, 0.01627, 0.3121, 0.01611, 0.312, 0.0161, 0.2348, 0.008508, 0.2331, 0.00834, 0.3137, 0.01627, 0.25, 0.01, 0.2032, 0.01461, 0.2653, 0.008498, 0.1879, 0.01611, 0.1435, 0.03272, 0.1419, 0.03319, 0.2669, 0.00834, 0.2653, 0.008498, 0.2652, 0.008508, 0.188, 0.0161, 0.1863, 0.01627, 0.2669, 0.00834, 0.2032, 0.01461, 0.1582, 0.02827, 0.2178, 0.01016, 0.1435, 0.03272, 0.1031, 0.05767, 0.1017, 0.05843, 0.2194, 0.009695, 0.2178, 0.01016, 0.2177, 0.01019, 0.1436, 0.03269, 0.1419, 0.03319, 0.2194, 0.009695, 0.1582, 0.02827, 0.1167, 0.05045, 0.1717, 0.02104, 0.1031, 0.05767, 0.06845, 0.09002, 0.0672, 0.09104, 0.1731, 0.02028, 0.1717, 0.02104, 0.1716, 0.02109, 0.1032, 0.05763, 0.1017, 0.05843, 0.1731, 0.02028, 0.1167, 0.05045, 0.08029, 0.08029, 0.1285, 0.04072, 0.06845, 0.09002, 0.04072, 0.1285, 0.0397, 0.1298, 0.1298, 0.0397, 0.1285, 0.04072, 0.1284, 0.04079, 0.06852, 0.08995, 0.0672, 0.09104, 0.1298, 0.0397, 0.08029, 0.08029, 0.05045, 0.1167, 0.09002, 0.06845, 0.04072, 0.1285, 0.02104, 0.1717, 0.02028, 0.1731, 0.09104, 0.0672, 0.09002, 0.06845, 0.08995, 0.06852, 0.04079, 0.1284, 0.0397, 0.1298, 0.09104, 0.0672, 0.05045, 0.1167, 0.02827, 0.1582, 0.05767, 0.1031, 0.02104, 0.1717, 0.01016, 0.2178, 0.009695, 0.2194, 0.05843, 0.1017, 0.05767, 0.1031, 0.05762, 0.1032, 0.02109, 0.1716, 0.02028, 0.1731, 0.05843, 0.1017, 0.02827, 0.1582, 0.01461, 0.2032, 0.03272, 0.1435, 0.01016, 0.2178, 0.008498, 0.2653, 0.00834, 0.2669, 0.03319, 0.1419, 0.03272, 0.1435, 0.03269, 0.1436, 0.01019, 0.2177, 0.009695, 0.2194, 0.03319, 0.1419, 0.01461, 0.2032, 0.01, 0.25, 0.01611, 0.1879, 0.008498, 0.2653, 0.01611, 0.3121, 0.01627, 0.3137, 0.01627, 0.1863, 0.01611, 0.1879, 0.0161, 0.188, 0.008508, 0.2652, 0.00834, 0.2669, 0.01627, 0.1863, 0.01, 0.25, 0.01461, 0.2968, 0.008498, 0.2347, 0.01611, 0.3121, 0.03272, 0.3565, 0.03319, 0.3581, 0.00834, 0.2331, 0.008498, 0.2347, 0.008508, 0.2348, 0.0161, 0.312, 0.01627, 0.3137, 0.00834, 0.2331, 0.01461, 0.2968, 0.02827, 0.3418, 0.01016, 0.2822, 0.03272, 0.3565, 0.05767, 0.3969, 0.05843, 0.3983, 0.009695, 0.2806, 0.01016, 0.2822, 0.01019, 0.2823, 0.03269, 0.3564, 0.03319, 0.3581, 0.009695, 0.2806, 0.02827, 0.3418, 0.05045, 0.3833, 0.02104, 0.3283, 0.05767, 0.3969, 0.09002, 0.4316, 0.09104, 0.4328, 0.02028, 0.3269, 0.02104, 0.3283, 0.02109, 0.3284, 0.05763, 0.3968, 0.05843, 0.3983, 0.02028, 0.3269, 0.05045, 0.3833, 0.08029, 0.4197, 0.04072, 0.3715, 0.09002, 0.4316, 0.1285, 0.4593, 0.1298, 0.4603, 0.0397, 0.3702, 0.04072, 0.3715, 0.04079, 0.3716, 0.08995, 0.4315, 0.09104, 0.4328, 0.0397, 0.3702, 0.08029, 0.4197, 0.1167, 0.4496, 0.06845, 0.41, 0.1285, 0.4593, 0.1717, 0.479, 0.1731, 0.4797, 0.0672, 0.409, 0.06845, 0.41, 0.06852, 0.41, 0.1284, 0.4592, 0.1298, 0.4603, 0.0672, 0.409, 0.1167, 0.4496, 0.1582, 0.4717, 0.1031, 0.4423, 0.1717, 0.479, 0.2178, 0.4898, 0.2194, 0.4903, 0.1017, 0.4416, 0.1031, 0.4423, 0.1032, 0.4424, 0.1716, 0.4789, 0.1731, 0.4797, 0.1017, 0.4416, 0.1582, 0.4717, 0.2032, 0.4854, 0.1435, 0.4673, 0.2178, 0.4898, 0.2653, 0.4915, 0.2669, 0.4917, 0.1419, 0.4668, 0.1435, 0.4673, 0.1436, 0.4673, 0.2177, 0.4898, 0.2194, 0.4903, 0.1419, 0.4668, 0.2032, 0.4854, 0.25, 0.49, 0.1879, 0.4839, 0.2653, 0.4915, 0.188, 0.4839, 0.2652, 0.4915, 0.2669, 0.4917, 0.1863, 0.4837, 0.188, 0.4839, 0.188, 0.4839, 0.312, 0.4839, 0.312, 0.4839, 0.3564, 0.4673, 0.3564, 0.4673, 0.2348, 0.4915, 0.2348, 0.4915, 0.1436, 0.4673, 0.1436, 0.4673, 0.2652, 0.4915, 0.2652, 0.4915, 0.3968, 0.4424, 0.3968, 0.4424, 0.2823, 0.4898, 0.2823, 0.4898, 0.4315, 0.41, 0.4315, 0.41, 0.3284, 0.4789, 0.3284, 0.4789, 0.4592, 0.3716, 0.4592, 0.3716, 0.3716, 0.4592, 0.3716, 0.4592, 0.4789, 0.3284, 0.4789, 0.3284, 0.41, 0.4315, 0.41, 0.4315, 0.4898, 0.2823, 0.4898, 0.2823, 0.4424, 0.3968, 0.4424, 0.3968, 0.4915, 0.2348, 0.4915, 0.2348, 0.4673, 0.3564, 0.4673, 0.3564, 0.4839, 0.188, 0.4839, 0.188, 0.4839, 0.312, 0.4839, 0.312, 0.4673, 0.1436, 0.4673, 0.1436, 0.4915, 0.2652, 0.4915, 0.2652, 0.4424, 0.1032, 0.4424, 0.1032, 0.4898, 0.2177, 0.4898, 0.2177, 0.41, 0.06852, 0.41, 0.06852, 0.4789, 0.1716, 0.4789, 0.1716, 0.3716, 0.04079, 0.3716, 0.04079, 0.4592, 0.1284, 0.4592, 0.1284, 0.3284, 0.02109, 0.3284, 0.02109, 0.4315, 0.08995, 0.4315, 0.08995, 0.2823, 0.01019, 0.2823, 0.01019, 0.3968, 0.05762, 0.3968, 0.05762, 0.2348, 0.008508, 0.2348, 0.008508, 0.3564, 0.03269, 0.3564, 0.03269, 0.188, 0.0161, 0.188, 0.0161, 0.312, 0.0161, 0.312, 0.0161, 0.1436, 0.03269, 0.1436, 0.03269, 0.2652, 0.008508, 0.2652, 0.008508, 0.1032, 0.05763, 0.1032, 0.05763, 0.2177, 0.01019, 0.2177, 0.01019, 0.06852, 0.08995, 0.06852, 0.08995, 0.1716, 0.02109, 0.1716, 0.02109, 0.04079, 0.1284, 0.04079, 0.1284, 0.1284, 0.04079, 0.1284, 0.04079, 0.02109, 0.1716, 0.02109, 0.1716, 0.08995, 0.06852, 0.08995, 0.06852, 0.01019, 0.2177, 0.01019, 0.2177, 0.05762, 0.1032, 0.05762, 0.1032, 0.008508, 0.2652, 0.008508, 0.2652, 0.03269, 0.1436, 0.03269, 0.1436, 0.0161, 0.312, 0.0161, 0.312, 0.0161, 0.188, 0.0161, 0.188, 0.03269, 0.3564, 0.03269, 0.3564, 0.008508, 0.2348, 0.008508, 0.2348, 0.05763, 0.3968, 0.05763, 0.3968, 0.01019, 0.2823, 0.01019, 0.2823, 0.08995, 0.4315, 0.08995, 0.4315, 0.02109, 0.3284, 0.02109, 0.3284, 0.1284, 0.4592, 0.1284, 0.4592, 0.04079, 0.3716, 0.04079, 0.3716, 0.1716, 0.4789, 0.1716, 0.4789, 0.06852, 0.41, 0.06852, 0.41, 0.2177, 0.4898, 0.2177, 0.4898, 0.1032, 0.4424, 0.1032, 0.4424, 0.25, 0.49, 0.2968, 0.4854, 0.2968, 0.4854, 0.25, 0.49])
me_001.materials.append(mat_body_color)
me_001.materials.append(mat_tip_color)
me_001.use_remesh_fix_poles = True
me_001.use_remesh_preserve_attributes = False
me_001.use_mirror_vertex_groups = False
me_001.update()
me_x = bpy.data.meshes.new('立方体')
me_x.from_pydata([(-1.0, 1.133, 0.0544), (-1.0, 1.0, 2.054), (1.0, 1.133, 0.0544), (1.0, 1.0, 2.054), (-1.0, -1.124, 0.7508), (-0.9197, -1.035, 0.9003), (-1.0, -0.6902, 1.225), (-0.9197, -0.8313, 1.123), (1.0, -0.6902, 1.225), (0.9197, -0.8313, 1.123), (0.9197, -1.035, 0.9003), (1.0, -1.124, 0.7508), (-1.0, -1.576, -0.9203), (-0.9704, -1.61, -0.9228), (-0.9876, -1.631, -0.9043), (-0.9476, -1.648, -0.9146), (-0.9403, -1.677, -0.8988), (-0.9698, -1.661, -0.8978), (-0.9476, -1.709, -0.8522), (-0.9698, -1.693, -0.8657), (-0.9403, -1.694, -0.8812), (-0.9704, -1.716, -0.8137), (-1.0, -1.713, -0.7803), (-0.9876, -1.698, -0.8355), (1.0, -1.713, -0.7803), (0.9704, -1.716, -0.8137), (0.9876, -1.698, -0.8355), (0.9476, -1.709, -0.8522), (0.9403, -1.694, -0.8812), (0.9698, -1.693, -0.8657), (1.0, -1.576, -0.9203), (0.9876, -1.631, -0.9043), (0.9704, -1.61, -0.9228), (0.9698, -1.661, -0.8978), (0.9403, -1.677, -0.8988), (0.9476, -1.648, -0.9146)], [], [(0, 1, 3, 2), (3, 1, 6, 8), (31, 26, 29, 33), (11, 8, 9, 10), (8, 6, 7, 9), (6, 4, 5, 7), (4, 11, 10, 5), (9, 7, 5, 10), (16, 34, 28, 20), (25, 21, 18, 27), (13, 32, 35, 15), (0, 2, 30, 12), (2, 3, 8, 11, 24, 30), (24, 11, 4, 22), (23, 14, 17, 19), (12, 13, 14), (15, 16, 17), (18, 19, 20), (21, 22, 23), (24, 25, 26), (27, 28, 29), (30, 31, 32), (33, 34, 35), (18, 21, 23, 19), (22, 12, 14, 23), (13, 15, 17, 14), (16, 20, 19, 17), (12, 30, 32, 13), (31, 33, 35, 32), (34, 16, 15, 35), (30, 24, 26, 31), (25, 27, 29, 26), (28, 34, 33, 29), (24, 22, 21, 25), (20, 28, 27, 18), (12, 22, 4, 6, 1, 0)])
_uv = me_x.uv_layers.new(name='UVマップ')
_uv.uv.foreach_set('vector', [0.375, 0.25, 0.625, 0.25, 0.625, 0.5, 0.375, 0.5, 0.625, 0.5, 0.875, 0.5, 0.875, 0.7113, 0.625, 0.7113, 0.3735, 0.7392, 0.3735, 0.7469, 0.3712, 0.7451, 0.3712, 0.7411, 0.597, 0.75, 0.625, 0.75, 0.6201, 0.76, 0.6019, 0.76, 0.625, 0.75, 0.625, 1.0, 0.6201, 0.99, 0.6201, 0.76, 0.625, 1.0, 0.597, 1.0, 0.6019, 0.99, 0.6201, 0.99, 0.5862, 1.0, 0.5862, 0.75, 0.6019, 0.76, 0.6019, 0.99, 0.6201, 0.76, 0.6201, 0.99, 0.6019, 0.99, 0.6019, 0.76, 0.1325, 0.7419, 0.3675, 0.7419, 0.3675, 0.7442, 0.1325, 0.7442, 0.3713, 0.749, 0.1287, 0.749, 0.1316, 0.7468, 0.3684, 0.7468, 0.1287, 0.7343, 0.3713, 0.7343, 0.3684, 0.7384, 0.1316, 0.7384, 0.125, 0.5, 0.375, 0.5, 0.375, 0.7311, 0.125, 0.7311, 0.375, 0.5, 0.625, 0.5, 0.625, 0.7113, 0.5862, 0.75, 0.4015, 0.75, 0.375, 0.7311, 0.4015, 0.75, 0.5862, 0.75, 0.5862, 1.0, 0.4015, 1.0, 0.1265, 0.7469, 0.1265, 0.7392, 0.1288, 0.7411, 0.1288, 0.7451, 0.125, 0.731, 0.1287, 0.7325, 0.1277, 0.7364, 0.1316, 0.7384, 0.1325, 0.7402, 0.1299, 0.7396, 0.1316, 0.7468, 0.1288, 0.7451, 0.1325, 0.7442, 0.1275, 0.7492, 0.125, 0.75, 0.125, 0.7468, 0.376, 0.7506, 0.3731, 0.7486, 0.375, 0.7468, 0.3684, 0.7468, 0.3675, 0.7442, 0.3712, 0.7451, 0.375, 0.731, 0.3723, 0.7364, 0.3713, 0.7325, 0.3712, 0.7409, 0.3697, 0.7419, 0.3684, 0.7402, 0.1316, 0.7468, 0.1287, 0.749, 0.1265, 0.7469, 0.1288, 0.7451, 0.125, 0.75, 0.125, 0.7361, 0.1265, 0.7392, 0.1265, 0.7469, 0.1287, 0.7343, 0.1316, 0.7384, 0.1299, 0.7396, 0.1277, 0.7364, 0.1325, 0.7419, 0.1325, 0.7442, 0.1288, 0.7451, 0.1288, 0.7411, 0.125, 0.7311, 0.375, 0.7311, 0.3713, 0.7343, 0.1287, 0.7343, 0.3723, 0.7364, 0.3701, 0.7396, 0.3684, 0.7384, 0.3713, 0.7343, 0.3675, 0.7419, 0.1325, 0.7419, 0.1316, 0.7384, 0.3684, 0.7384, 0.375, 0.7361, 0.375, 0.75, 0.3735, 0.7469, 0.3735, 0.7392, 0.3713, 0.749, 0.3684, 0.7468, 0.3712, 0.7451, 0.3735, 0.7469, 0.3675, 0.7442, 0.3675, 0.7419, 0.3712, 0.7411, 0.3712, 0.7451, 0.375, 0.75, 0.125, 0.75, 0.1287, 0.749, 0.3713, 0.749, 0.1325, 0.7442, 0.3675, 0.7442, 0.3684, 0.7468, 0.1316, 0.7468, 0.375, 0.01889, 0.4015, 0.0, 0.5862, 0.0, 0.625, 0.03872, 0.625, 0.25, 0.375, 0.25])
me_x.materials.append(mat_body_color)
me_x.use_remesh_fix_poles = True
me_x.use_remesh_preserve_attributes = False
me_x.use_mirror_vertex_groups = False
me_x.update()
me_001_1 = bpy.data.meshes.new('立方体.001')
me_001_1.from_pydata([(-1.0, 1.133, 0.0544), (-1.0, 1.0, 2.054), (1.0, 1.133, 0.0544), (1.0, 1.0, 2.054), (-1.0, -1.124, 0.7508), (-0.9197, -1.035, 0.9003), (-1.0, -0.6902, 1.225), (-0.9197, -0.8313, 1.123), (1.0, -0.6902, 1.225), (0.9197, -0.8313, 1.123), (0.9197, -1.035, 0.9003), (1.0, -1.124, 0.7508), (-1.0, -1.576, -0.9203), (-0.9704, -1.61, -0.9228), (-0.9876, -1.631, -0.9043), (-0.9476, -1.648, -0.9146), (-0.9403, -1.677, -0.8988), (-0.9698, -1.661, -0.8978), (-0.9476, -1.709, -0.8522), (-0.9698, -1.693, -0.8657), (-0.9403, -1.694, -0.8812), (-0.9704, -1.716, -0.8137), (-1.0, -1.713, -0.7803), (-0.9876, -1.698, -0.8355), (1.0, -1.713, -0.7803), (0.9704, -1.716, -0.8137), (0.9876, -1.698, -0.8355), (0.9476, -1.709, -0.8522), (0.9403, -1.694, -0.8812), (0.9698, -1.693, -0.8657), (1.0, -1.576, -0.9203), (0.9876, -1.631, -0.9043), (0.9704, -1.61, -0.9228), (0.9698, -1.661, -0.8978), (0.9403, -1.677, -0.8988), (0.9476, -1.648, -0.9146)], [], [(0, 1, 3, 2), (3, 1, 6, 8), (31, 26, 29, 33), (11, 8, 9, 10), (8, 6, 7, 9), (6, 4, 5, 7), (4, 11, 10, 5), (9, 7, 5, 10), (16, 34, 28, 20), (25, 21, 18, 27), (13, 32, 35, 15), (0, 2, 30, 12), (2, 3, 8, 11, 24, 30), (24, 11, 4, 22), (23, 14, 17, 19), (12, 13, 14), (15, 16, 17), (18, 19, 20), (21, 22, 23), (24, 25, 26), (27, 28, 29), (30, 31, 32), (33, 34, 35), (18, 21, 23, 19), (22, 12, 14, 23), (13, 15, 17, 14), (16, 20, 19, 17), (12, 30, 32, 13), (31, 33, 35, 32), (34, 16, 15, 35), (30, 24, 26, 31), (25, 27, 29, 26), (28, 34, 33, 29), (24, 22, 21, 25), (20, 28, 27, 18), (12, 22, 4, 6, 1, 0)])
_uv = me_001_1.uv_layers.new(name='UVマップ')
_uv.uv.foreach_set('vector', [0.375, 0.25, 0.625, 0.25, 0.625, 0.5, 0.375, 0.5, 0.625, 0.5, 0.875, 0.5, 0.875, 0.7113, 0.625, 0.7113, 0.3735, 0.7392, 0.3735, 0.7469, 0.3712, 0.7451, 0.3712, 0.7411, 0.597, 0.75, 0.625, 0.75, 0.6201, 0.76, 0.6019, 0.76, 0.625, 0.75, 0.625, 1.0, 0.6201, 0.99, 0.6201, 0.76, 0.625, 1.0, 0.597, 1.0, 0.6019, 0.99, 0.6201, 0.99, 0.5862, 1.0, 0.5862, 0.75, 0.6019, 0.76, 0.6019, 0.99, 0.6201, 0.76, 0.6201, 0.99, 0.6019, 0.99, 0.6019, 0.76, 0.1325, 0.7419, 0.3675, 0.7419, 0.3675, 0.7442, 0.1325, 0.7442, 0.3713, 0.749, 0.1287, 0.749, 0.1316, 0.7468, 0.3684, 0.7468, 0.1287, 0.7343, 0.3713, 0.7343, 0.3684, 0.7384, 0.1316, 0.7384, 0.125, 0.5, 0.375, 0.5, 0.375, 0.7311, 0.125, 0.7311, 0.375, 0.5, 0.625, 0.5, 0.625, 0.7113, 0.5862, 0.75, 0.4015, 0.75, 0.375, 0.7311, 0.4015, 0.75, 0.5862, 0.75, 0.5862, 1.0, 0.4015, 1.0, 0.1265, 0.7469, 0.1265, 0.7392, 0.1288, 0.7411, 0.1288, 0.7451, 0.125, 0.731, 0.1287, 0.7325, 0.1277, 0.7364, 0.1316, 0.7384, 0.1325, 0.7402, 0.1299, 0.7396, 0.1316, 0.7468, 0.1288, 0.7451, 0.1325, 0.7442, 0.1275, 0.7492, 0.125, 0.75, 0.125, 0.7468, 0.376, 0.7506, 0.3731, 0.7486, 0.375, 0.7468, 0.3684, 0.7468, 0.3675, 0.7442, 0.3712, 0.7451, 0.375, 0.731, 0.3723, 0.7364, 0.3713, 0.7325, 0.3712, 0.7409, 0.3697, 0.7419, 0.3684, 0.7402, 0.1316, 0.7468, 0.1287, 0.749, 0.1265, 0.7469, 0.1288, 0.7451, 0.125, 0.75, 0.125, 0.7361, 0.1265, 0.7392, 0.1265, 0.7469, 0.1287, 0.7343, 0.1316, 0.7384, 0.1299, 0.7396, 0.1277, 0.7364, 0.1325, 0.7419, 0.1325, 0.7442, 0.1288, 0.7451, 0.1288, 0.7411, 0.125, 0.7311, 0.375, 0.7311, 0.3713, 0.7343, 0.1287, 0.7343, 0.3723, 0.7364, 0.3701, 0.7396, 0.3684, 0.7384, 0.3713, 0.7343, 0.3675, 0.7419, 0.1325, 0.7419, 0.1316, 0.7384, 0.3684, 0.7384, 0.375, 0.7361, 0.375, 0.75, 0.3735, 0.7469, 0.3735, 0.7392, 0.3713, 0.749, 0.3684, 0.7468, 0.3712, 0.7451, 0.3735, 0.7469, 0.3675, 0.7442, 0.3675, 0.7419, 0.3712, 0.7411, 0.3712, 0.7451, 0.375, 0.75, 0.125, 0.75, 0.1287, 0.749, 0.3713, 0.749, 0.1325, 0.7442, 0.3675, 0.7442, 0.3684, 0.7468, 0.1316, 0.7468, 0.375, 0.01889, 0.4015, 0.0, 0.5862, 0.0, 0.625, 0.03872, 0.625, 0.25, 0.375, 0.25])
me_001_1.materials.append(mat_body_color)
me_001_1.materials.append(mat_tip_color)
me_001_1.use_remesh_fix_poles = True
me_001_1.use_remesh_preserve_attributes = False
me_001_1.use_mirror_vertex_groups = False
me_001_1.update()
me_003 = bpy.data.meshes.new('立方体.003')
me_003.from_pydata([(-1.0, 1.133, 0.0544), (-1.0, 1.0, 2.054), (1.0, 1.133, 0.0544), (1.0, 1.0, 2.054), (-1.0, -1.124, 0.7508), (-0.9197, -1.035, 0.9003), (-1.0, -0.6902, 1.225), (-0.9197, -0.8313, 1.123), (1.0, -0.6902, 1.225), (0.9197, -0.8313, 1.123), (0.9197, -1.035, 0.9003), (1.0, -1.124, 0.7508), (-1.0, -1.576, -0.9203), (-0.9704, -1.61, -0.9228), (-0.9876, -1.631, -0.9043), (-0.9476, -1.648, -0.9146), (-0.9403, -1.677, -0.8988), (-0.9698, -1.661, -0.8978), (-0.9476, -1.709, -0.8522), (-0.9698, -1.693, -0.8657), (-0.9403, -1.694, -0.8812), (-0.9704, -1.716, -0.8137), (-1.0, -1.713, -0.7803), (-0.9876, -1.698, -0.8355), (1.0, -1.713, -0.7803), (0.9704, -1.716, -0.8137), (0.9876, -1.698, -0.8355), (0.9476, -1.709, -0.8522), (0.9403, -1.694, -0.8812), (0.9698, -1.693, -0.8657), (1.0, -1.576, -0.9203), (0.9876, -1.631, -0.9043), (0.9704, -1.61, -0.9228), (0.9698, -1.661, -0.8978), (0.9403, -1.677, -0.8988), (0.9476, -1.648, -0.9146)], [], [(0, 1, 3, 2), (3, 1, 6, 8), (31, 26, 29, 33), (11, 8, 9, 10), (8, 6, 7, 9), (6, 4, 5, 7), (4, 11, 10, 5), (9, 7, 5, 10), (16, 34, 28, 20), (25, 21, 18, 27), (13, 32, 35, 15), (0, 2, 30, 12), (2, 3, 8, 11, 24, 30), (24, 11, 4, 22), (23, 14, 17, 19), (12, 13, 14), (15, 16, 17), (18, 19, 20), (21, 22, 23), (24, 25, 26), (27, 28, 29), (30, 31, 32), (33, 34, 35), (18, 21, 23, 19), (22, 12, 14, 23), (13, 15, 17, 14), (16, 20, 19, 17), (12, 30, 32, 13), (31, 33, 35, 32), (34, 16, 15, 35), (30, 24, 26, 31), (25, 27, 29, 26), (28, 34, 33, 29), (24, 22, 21, 25), (20, 28, 27, 18), (12, 22, 4, 6, 1, 0)])
_uv = me_003.uv_layers.new(name='UVマップ')
_uv.uv.foreach_set('vector', [0.375, 0.25, 0.625, 0.25, 0.625, 0.5, 0.375, 0.5, 0.625, 0.5, 0.875, 0.5, 0.875, 0.7113, 0.625, 0.7113, 0.3735, 0.7392, 0.3735, 0.7469, 0.3712, 0.7451, 0.3712, 0.7411, 0.597, 0.75, 0.625, 0.75, 0.6201, 0.76, 0.6019, 0.76, 0.625, 0.75, 0.625, 1.0, 0.6201, 0.99, 0.6201, 0.76, 0.625, 1.0, 0.597, 1.0, 0.6019, 0.99, 0.6201, 0.99, 0.5862, 1.0, 0.5862, 0.75, 0.6019, 0.76, 0.6019, 0.99, 0.6201, 0.76, 0.6201, 0.99, 0.6019, 0.99, 0.6019, 0.76, 0.1325, 0.7419, 0.3675, 0.7419, 0.3675, 0.7442, 0.1325, 0.7442, 0.3713, 0.749, 0.1287, 0.749, 0.1316, 0.7468, 0.3684, 0.7468, 0.1287, 0.7343, 0.3713, 0.7343, 0.3684, 0.7384, 0.1316, 0.7384, 0.125, 0.5, 0.375, 0.5, 0.375, 0.7311, 0.125, 0.7311, 0.375, 0.5, 0.625, 0.5, 0.625, 0.7113, 0.5862, 0.75, 0.4015, 0.75, 0.375, 0.7311, 0.4015, 0.75, 0.5862, 0.75, 0.5862, 1.0, 0.4015, 1.0, 0.1265, 0.7469, 0.1265, 0.7392, 0.1288, 0.7411, 0.1288, 0.7451, 0.125, 0.731, 0.1287, 0.7325, 0.1277, 0.7364, 0.1316, 0.7384, 0.1325, 0.7402, 0.1299, 0.7396, 0.1316, 0.7468, 0.1288, 0.7451, 0.1325, 0.7442, 0.1275, 0.7492, 0.125, 0.75, 0.125, 0.7468, 0.376, 0.7506, 0.3731, 0.7486, 0.375, 0.7468, 0.3684, 0.7468, 0.3675, 0.7442, 0.3712, 0.7451, 0.375, 0.731, 0.3723, 0.7364, 0.3713, 0.7325, 0.3712, 0.7409, 0.3697, 0.7419, 0.3684, 0.7402, 0.1316, 0.7468, 0.1287, 0.749, 0.1265, 0.7469, 0.1288, 0.7451, 0.125, 0.75, 0.125, 0.7361, 0.1265, 0.7392, 0.1265, 0.7469, 0.1287, 0.7343, 0.1316, 0.7384, 0.1299, 0.7396, 0.1277, 0.7364, 0.1325, 0.7419, 0.1325, 0.7442, 0.1288, 0.7451, 0.1288, 0.7411, 0.125, 0.7311, 0.375, 0.7311, 0.3713, 0.7343, 0.1287, 0.7343, 0.3723, 0.7364, 0.3701, 0.7396, 0.3684, 0.7384, 0.3713, 0.7343, 0.3675, 0.7419, 0.1325, 0.7419, 0.1316, 0.7384, 0.3684, 0.7384, 0.375, 0.7361, 0.375, 0.75, 0.3735, 0.7469, 0.3735, 0.7392, 0.3713, 0.749, 0.3684, 0.7468, 0.3712, 0.7451, 0.3735, 0.7469, 0.3675, 0.7442, 0.3675, 0.7419, 0.3712, 0.7411, 0.3712, 0.7451, 0.375, 0.75, 0.125, 0.75, 0.1287, 0.749, 0.3713, 0.749, 0.1325, 0.7442, 0.3675, 0.7442, 0.3684, 0.7468, 0.1316, 0.7468, 0.375, 0.01889, 0.4015, 0.0, 0.5862, 0.0, 0.625, 0.03872, 0.625, 0.25, 0.375, 0.25])
me_003.materials.append(mat_body_color_001)
me_003.materials.append(mat_tip_color_001)
me_003.use_remesh_fix_poles = True
me_003.use_remesh_preserve_attributes = False
me_003.use_mirror_vertex_groups = False
me_003.update()
me_002 = bpy.data.meshes.new('立方体.002')
me_002.from_pydata([(-1.0, 1.133, 0.0544), (-1.0, 1.0, 2.054), (1.0, 1.133, 0.0544), (1.0, 1.0, 2.054), (-1.0, -1.124, 0.7508), (-0.9197, -1.035, 0.9003), (-1.0, -0.6902, 1.225), (-0.9197, -0.8313, 1.123), (1.0, -0.6902, 1.225), (0.9197, -0.8313, 1.123), (0.9197, -1.035, 0.9003), (1.0, -1.124, 0.7508), (-1.0, -1.576, -0.9203), (-0.9704, -1.61, -0.9228), (-0.9876, -1.631, -0.9043), (-0.9476, -1.648, -0.9146), (-0.9403, -1.677, -0.8988), (-0.9698, -1.661, -0.8978), (-0.9476, -1.709, -0.8522), (-0.9698, -1.693, -0.8657), (-0.9403, -1.694, -0.8812), (-0.9704, -1.716, -0.8137), (-1.0, -1.713, -0.7803), (-0.9876, -1.698, -0.8355), (1.0, -1.713, -0.7803), (0.9704, -1.716, -0.8137), (0.9876, -1.698, -0.8355), (0.9476, -1.709, -0.8522), (0.9403, -1.694, -0.8812), (0.9698, -1.693, -0.8657), (1.0, -1.576, -0.9203), (0.9876, -1.631, -0.9043), (0.9704, -1.61, -0.9228), (0.9698, -1.661, -0.8978), (0.9403, -1.677, -0.8988), (0.9476, -1.648, -0.9146)], [], [(0, 1, 3, 2), (3, 1, 6, 8), (31, 26, 29, 33), (11, 8, 9, 10), (8, 6, 7, 9), (6, 4, 5, 7), (4, 11, 10, 5), (9, 7, 5, 10), (16, 34, 28, 20), (25, 21, 18, 27), (13, 32, 35, 15), (0, 2, 30, 12), (2, 3, 8, 11, 24, 30), (24, 11, 4, 22), (23, 14, 17, 19), (12, 13, 14), (15, 16, 17), (18, 19, 20), (21, 22, 23), (24, 25, 26), (27, 28, 29), (30, 31, 32), (33, 34, 35), (18, 21, 23, 19), (22, 12, 14, 23), (13, 15, 17, 14), (16, 20, 19, 17), (12, 30, 32, 13), (31, 33, 35, 32), (34, 16, 15, 35), (30, 24, 26, 31), (25, 27, 29, 26), (28, 34, 33, 29), (24, 22, 21, 25), (20, 28, 27, 18), (12, 22, 4, 6, 1, 0)])
_uv = me_002.uv_layers.new(name='UVマップ')
_uv.uv.foreach_set('vector', [0.375, 0.25, 0.625, 0.25, 0.625, 0.5, 0.375, 0.5, 0.625, 0.5, 0.875, 0.5, 0.875, 0.7113, 0.625, 0.7113, 0.3735, 0.7392, 0.3735, 0.7469, 0.3712, 0.7451, 0.3712, 0.7411, 0.597, 0.75, 0.625, 0.75, 0.6201, 0.76, 0.6019, 0.76, 0.625, 0.75, 0.625, 1.0, 0.6201, 0.99, 0.6201, 0.76, 0.625, 1.0, 0.597, 1.0, 0.6019, 0.99, 0.6201, 0.99, 0.5862, 1.0, 0.5862, 0.75, 0.6019, 0.76, 0.6019, 0.99, 0.6201, 0.76, 0.6201, 0.99, 0.6019, 0.99, 0.6019, 0.76, 0.1325, 0.7419, 0.3675, 0.7419, 0.3675, 0.7442, 0.1325, 0.7442, 0.3713, 0.749, 0.1287, 0.749, 0.1316, 0.7468, 0.3684, 0.7468, 0.1287, 0.7343, 0.3713, 0.7343, 0.3684, 0.7384, 0.1316, 0.7384, 0.125, 0.5, 0.375, 0.5, 0.375, 0.7311, 0.125, 0.7311, 0.375, 0.5, 0.625, 0.5, 0.625, 0.7113, 0.5862, 0.75, 0.4015, 0.75, 0.375, 0.7311, 0.4015, 0.75, 0.5862, 0.75, 0.5862, 1.0, 0.4015, 1.0, 0.1265, 0.7469, 0.1265, 0.7392, 0.1288, 0.7411, 0.1288, 0.7451, 0.125, 0.731, 0.1287, 0.7325, 0.1277, 0.7364, 0.1316, 0.7384, 0.1325, 0.7402, 0.1299, 0.7396, 0.1316, 0.7468, 0.1288, 0.7451, 0.1325, 0.7442, 0.1275, 0.7492, 0.125, 0.75, 0.125, 0.7468, 0.376, 0.7506, 0.3731, 0.7486, 0.375, 0.7468, 0.3684, 0.7468, 0.3675, 0.7442, 0.3712, 0.7451, 0.375, 0.731, 0.3723, 0.7364, 0.3713, 0.7325, 0.3712, 0.7409, 0.3697, 0.7419, 0.3684, 0.7402, 0.1316, 0.7468, 0.1287, 0.749, 0.1265, 0.7469, 0.1288, 0.7451, 0.125, 0.75, 0.125, 0.7361, 0.1265, 0.7392, 0.1265, 0.7469, 0.1287, 0.7343, 0.1316, 0.7384, 0.1299, 0.7396, 0.1277, 0.7364, 0.1325, 0.7419, 0.1325, 0.7442, 0.1288, 0.7451, 0.1288, 0.7411, 0.125, 0.7311, 0.375, 0.7311, 0.3713, 0.7343, 0.1287, 0.7343, 0.3723, 0.7364, 0.3701, 0.7396, 0.3684, 0.7384, 0.3713, 0.7343, 0.3675, 0.7419, 0.1325, 0.7419, 0.1316, 0.7384, 0.3684, 0.7384, 0.375, 0.7361, 0.375, 0.75, 0.3735, 0.7469, 0.3735, 0.7392, 0.3713, 0.749, 0.3684, 0.7468, 0.3712, 0.7451, 0.3735, 0.7469, 0.3675, 0.7442, 0.3675, 0.7419, 0.3712, 0.7411, 0.3712, 0.7451, 0.375, 0.75, 0.125, 0.75, 0.1287, 0.749, 0.3713, 0.749, 0.1325, 0.7442, 0.3675, 0.7442, 0.3684, 0.7468, 0.1316, 0.7468, 0.375, 0.01889, 0.4015, 0.0, 0.5862, 0.0, 0.625, 0.03872, 0.625, 0.25, 0.375, 0.25])
me_002.materials.append(mat_body_color_001)
me_002.use_remesh_fix_poles = True
me_002.use_remesh_preserve_attributes = False
me_002.use_mirror_vertex_groups = False
me_002.update()

# ---- objects
ob_body = bpy.data.objects.new('Body', me_001)
ob_feather02 = bpy.data.objects.new('Feather02', me_x)
ob_feather01 = bpy.data.objects.new('Feather01', me_001_1)
ob_feather04 = bpy.data.objects.new('Feather04', me_003)
ob_feather03 = bpy.data.objects.new('Feather03', me_002)

# ---- transforms, parenting, visibility, modifiers, constraints
ob_body.location = (0.0, 0.0, 0.0)
ob_body.lineart.crease_threshold = 0.0
ob_feather02.location = (0.005674, -2.547, -18.45)
ob_feather02.scale = (0.25, 2.0, 5.0)
ob_feather02.lineart.crease_threshold = 0.0
ob_feather01.location = (0.005674, 2.473, -18.45)
ob_feather01.rotation_euler = (0.0, 0.0, 3.142)
ob_feather01.scale = (0.25, 2.0, 5.0)
ob_feather01.lineart.crease_threshold = 0.0
ob_feather04.location = (-2.142, 0.0279, -18.45)
ob_feather04.rotation_euler = (0.0, 0.0, 4.714)
ob_feather04.scale = (0.25, 2.0, 5.0)
ob_feather04.lineart.crease_threshold = 0.0
ob_feather03.location = (2.378, -0.009211, -18.7)
ob_feather03.rotation_euler = (0.0, 0.0, 1.571)
ob_feather03.scale = (0.25, 2.0, 5.0)
ob_feather03.lineart.crease_threshold = 0.0

# ---- collection membership
col_collection.objects.link(ob_body)
col_collection.objects.link(ob_feather02)
col_collection.objects.link(ob_feather01)
col_collection.objects.link(ob_feather04)
col_collection.objects.link(ob_feather03)

# ---- scene / render settings (as saved in the file)
scene.frame_start = 1; scene.frame_end = 250; scene.frame_set(1)
scene.render.engine = 'BLENDER_EEVEE_NEXT'
scene.cycles.use_denoising = False
scene.cycles.samples = 128
scene.cycles.sampling_pattern = 'TABULATED_SOBOL'
scene.cycles.use_adaptive_sampling = False
scene.cycles.use_light_tree = False
scene.view_settings.view_transform = 'Filmic'
bpy.context.view_layer.update()

# ---- added for rendering (the .blend has no active camera and no usable light): camera, sun
cam_auto = bpy.data.cameras.new('AutoCamera')
cam_auto.lens = 50.0
cam_auto.sensor_width = 36.0
cam_auto.clip_end = 1000.0
ob_auto_camera = bpy.data.objects.new('AutoCamera', cam_auto)
scene.collection.objects.link(ob_auto_camera)
ob_auto_camera.location = (49.3641, -59.133, 41.3969)
ob_auto_camera.rotation_euler = (1.09748, -7.21219e-08, 0.694738)
scene.camera = ob_auto_camera
light_auto_sun = bpy.data.lights.new('AutoSun', 'SUN')
light_auto_sun.energy = 3.0
light_auto_sun.angle = 0.0523599
ob_auto_sun = bpy.data.objects.new('AutoSun', light_auto_sun)
scene.collection.objects.link(ob_auto_sun)
ob_auto_sun.rotation_euler = (0.872665, 0.174533, 0.523599)
bpy.context.view_layer.update()
